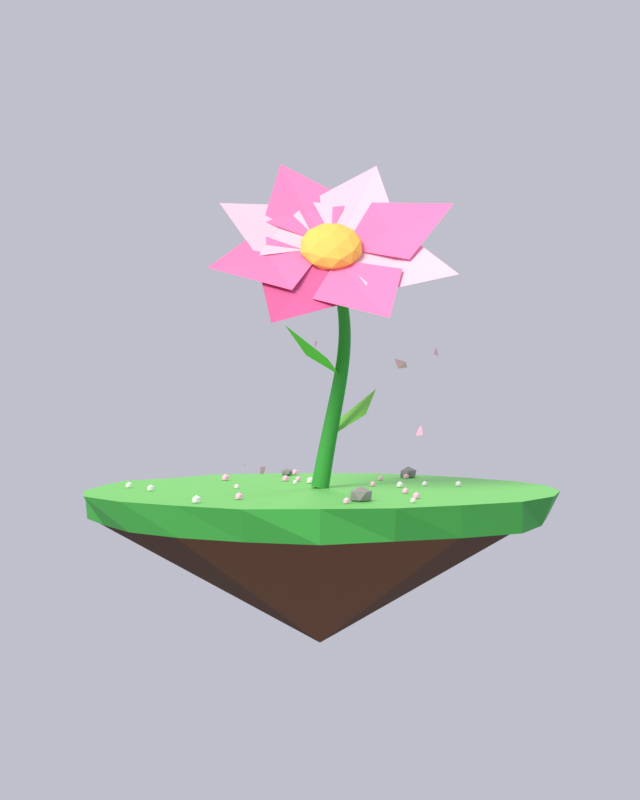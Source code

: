 # Source: flor_isla.blend  (saved by Blender 5.2.44; exported with 4.5.12 LTS)
import bpy
from mathutils import Matrix  # noqa: F401  (used for matrix-valued properties, if any)

bpy.ops.wm.read_factory_settings(use_empty=True)
scene = bpy.context.scene
scene.name = 'Scene'

# ---- materials (node trees are filled in below, after node groups)
mat_tallo = bpy.data.materials.new('tallo')
mat_petalo_mid = bpy.data.materials.new('petalo_mid')
mat_petalo_light = bpy.data.materials.new('petalo_light')
mat_petalo_deep = bpy.data.materials.new('petalo_deep')
mat_centro_flor = bpy.data.materials.new('centro_flor')
mat_hojita = bpy.data.materials.new('hojita')
mat_petalo_suelto = bpy.data.materials.new('petalo_suelto')
mat_pasto = bpy.data.materials.new('pasto')
mat_pasto_borde = bpy.data.materials.new('pasto_borde')
mat_tierra = bpy.data.materials.new('tierra')
mat_tierra_oscura = bpy.data.materials.new('tierra_oscura')
mat_flor_rosa = bpy.data.materials.new('flor_rosa')
mat_flor_blanca = bpy.data.materials.new('flor_blanca')
mat_piedra = bpy.data.materials.new('piedra')

# ---- material node trees
mat_tallo.use_nodes = True; mat_tallo.node_tree.nodes.clear()
_N = mat_tallo.node_tree.nodes; _L = mat_tallo.node_tree.links
n0 = _N.new('ShaderNodeBsdfPrincipled'); n0.name = 'Principled BSDF'; n0.location = (-200, 100)
n0.inputs[0].default_value = (0.06848, 0.3916, 0.08228, 1.0)
n0.inputs[2].default_value = 0.9
n0.inputs[10].default_value = 0.005
n1 = _N.new('ShaderNodeOutputMaterial'); n1.name = 'Material Output'; n1.location = (200, 100)
_L.new(n0.outputs[0], n1.inputs[0])
n1.is_active_output = True
mat_petalo_mid.use_nodes = True; mat_petalo_mid.node_tree.nodes.clear()
_N = mat_petalo_mid.node_tree.nodes; _L = mat_petalo_mid.node_tree.links
n0 = _N.new('ShaderNodeBsdfPrincipled'); n0.name = 'Principled BSDF'; n0.location = (-200, 100)
n0.inputs[0].default_value = (1.0, 0.2747, 0.5711, 1.0)
n0.inputs[2].default_value = 0.85
n0.inputs[10].default_value = 0.005
n1 = _N.new('ShaderNodeOutputMaterial'); n1.name = 'Material Output'; n1.location = (200, 100)
_L.new(n0.outputs[0], n1.inputs[0])
n1.is_active_output = True
mat_petalo_light.use_nodes = True; mat_petalo_light.node_tree.nodes.clear()
_N = mat_petalo_light.node_tree.nodes; _L = mat_petalo_light.node_tree.links
n0 = _N.new('ShaderNodeBsdfPrincipled'); n0.name = 'Principled BSDF'; n0.location = (-200, 100)
n0.inputs[0].default_value = (1.0, 0.6514, 0.807, 1.0)
n0.inputs[2].default_value = 0.85
n0.inputs[10].default_value = 0.005
n1 = _N.new('ShaderNodeOutputMaterial'); n1.name = 'Material Output'; n1.location = (200, 100)
_L.new(n0.outputs[0], n1.inputs[0])
n1.is_active_output = True
mat_petalo_deep.use_nodes = True; mat_petalo_deep.node_tree.nodes.clear()
_N = mat_petalo_deep.node_tree.nodes; _L = mat_petalo_deep.node_tree.links
n0 = _N.new('ShaderNodeBsdfPrincipled'); n0.name = 'Principled BSDF'; n0.location = (-200, 100)
n0.inputs[0].default_value = (0.7712, 0.1623, 0.4058, 1.0)
n0.inputs[2].default_value = 0.85
n0.inputs[10].default_value = 0.005
n1 = _N.new('ShaderNodeOutputMaterial'); n1.name = 'Material Output'; n1.location = (200, 100)
_L.new(n0.outputs[0], n1.inputs[0])
n1.is_active_output = True
mat_centro_flor.use_nodes = True; mat_centro_flor.node_tree.nodes.clear()
_N = mat_centro_flor.node_tree.nodes; _L = mat_centro_flor.node_tree.links
n0 = _N.new('ShaderNodeBsdfPrincipled'); n0.name = 'Principled BSDF'; n0.location = (-200, 100)
n0.inputs[0].default_value = (1.0, 0.6795, 0.1559, 1.0)
n0.inputs[2].default_value = 0.85
n0.inputs[10].default_value = 0.005
n1 = _N.new('ShaderNodeOutputMaterial'); n1.name = 'Material Output'; n1.location = (200, 100)
_L.new(n0.outputs[0], n1.inputs[0])
n1.is_active_output = True
mat_hojita.use_nodes = True; mat_hojita.node_tree.nodes.clear()
_N = mat_hojita.node_tree.nodes; _L = mat_hojita.node_tree.links
n0 = _N.new('ShaderNodeBsdfPrincipled'); n0.name = 'Principled BSDF'; n0.location = (-200, 100)
n0.inputs[0].default_value = (0.2086, 0.6939, 0.09531, 1.0)
n0.inputs[2].default_value = 0.85
n0.inputs[10].default_value = 0.005
n1 = _N.new('ShaderNodeOutputMaterial'); n1.name = 'Material Output'; n1.location = (200, 100)
_L.new(n0.outputs[0], n1.inputs[0])
n1.is_active_output = True
mat_petalo_suelto.use_nodes = True; mat_petalo_suelto.node_tree.nodes.clear()
_N = mat_petalo_suelto.node_tree.nodes; _L = mat_petalo_suelto.node_tree.links
n0 = _N.new('ShaderNodeBsdfPrincipled'); n0.name = 'Principled BSDF'; n0.location = (-200, 100)
n0.inputs[0].default_value = (1.0, 0.4819, 0.7008, 1.0)
n0.inputs[2].default_value = 0.7
n0.inputs[10].default_value = 0.005
n1 = _N.new('ShaderNodeOutputMaterial'); n1.name = 'Material Output'; n1.location = (200, 100)
_L.new(n0.outputs[0], n1.inputs[0])
n1.is_active_output = True
mat_pasto.use_nodes = True; mat_pasto.node_tree.nodes.clear()
_N = mat_pasto.node_tree.nodes; _L = mat_pasto.node_tree.links
n0 = _N.new('ShaderNodeBsdfPrincipled'); n0.name = 'Principled BSDF'; n0.location = (-200, 100)
n0.inputs[0].default_value = (0.15, 0.552, 0.1274, 1.0)
n0.inputs[2].default_value = 0.95
n0.inputs[10].default_value = 0.005
n1 = _N.new('ShaderNodeOutputMaterial'); n1.name = 'Material Output'; n1.location = (200, 100)
_L.new(n0.outputs[0], n1.inputs[0])
n1.is_active_output = True
mat_pasto_borde.use_nodes = True; mat_pasto_borde.node_tree.nodes.clear()
_N = mat_pasto_borde.node_tree.nodes; _L = mat_pasto_borde.node_tree.links
n0 = _N.new('ShaderNodeBsdfPrincipled'); n0.name = 'Principled BSDF'; n0.location = (-200, 100)
n0.inputs[0].default_value = (0.06848, 0.3916, 0.08228, 1.0)
n0.inputs[2].default_value = 0.95
n0.inputs[10].default_value = 0.005
n1 = _N.new('ShaderNodeOutputMaterial'); n1.name = 'Material Output'; n1.location = (200, 100)
_L.new(n0.outputs[0], n1.inputs[0])
n1.is_active_output = True
mat_tierra.use_nodes = True; mat_tierra.node_tree.nodes.clear()
_N = mat_tierra.node_tree.nodes; _L = mat_tierra.node_tree.links
n0 = _N.new('ShaderNodeBsdfPrincipled'); n0.name = 'Principled BSDF'; n0.location = (-200, 100)
n0.inputs[0].default_value = (0.1559, 0.06848, 0.0319, 1.0)
n0.inputs[2].default_value = 1.0
n0.inputs[10].default_value = 0.005
n1 = _N.new('ShaderNodeOutputMaterial'); n1.name = 'Material Output'; n1.location = (200, 100)
_L.new(n0.outputs[0], n1.inputs[0])
n1.is_active_output = True
mat_tierra_oscura.use_nodes = True; mat_tierra_oscura.node_tree.nodes.clear()
_N = mat_tierra_oscura.node_tree.nodes; _L = mat_tierra_oscura.node_tree.links
n0 = _N.new('ShaderNodeBsdfPrincipled'); n0.name = 'Principled BSDF'; n0.location = (-200, 100)
n0.inputs[0].default_value = (0.08438, 0.03689, 0.01764, 1.0)
n0.inputs[2].default_value = 1.0
n0.inputs[10].default_value = 0.005
n1 = _N.new('ShaderNodeOutputMaterial'); n1.name = 'Material Output'; n1.location = (200, 100)
_L.new(n0.outputs[0], n1.inputs[0])
n1.is_active_output = True
mat_flor_rosa.use_nodes = True; mat_flor_rosa.node_tree.nodes.clear()
_N = mat_flor_rosa.node_tree.nodes; _L = mat_flor_rosa.node_tree.links
n0 = _N.new('ShaderNodeBsdfPrincipled'); n0.name = 'Principled BSDF'; n0.location = (-200, 100)
n0.inputs[0].default_value = (1.0, 0.5841, 0.7758, 1.0)
n0.inputs[2].default_value = 0.8
n0.inputs[10].default_value = 0.005
n1 = _N.new('ShaderNodeOutputMaterial'); n1.name = 'Material Output'; n1.location = (200, 100)
_L.new(n0.outputs[0], n1.inputs[0])
n1.is_active_output = True
mat_flor_blanca.use_nodes = True; mat_flor_blanca.node_tree.nodes.clear()
_N = mat_flor_blanca.node_tree.nodes; _L = mat_flor_blanca.node_tree.links
n0 = _N.new('ShaderNodeBsdfPrincipled'); n0.name = 'Principled BSDF'; n0.location = (-200, 100)
n0.inputs[0].default_value = (0.9, 0.9, 0.92, 1.0)
n0.inputs[2].default_value = 0.8
n0.inputs[10].default_value = 0.005
n1 = _N.new('ShaderNodeOutputMaterial'); n1.name = 'Material Output'; n1.location = (200, 100)
_L.new(n0.outputs[0], n1.inputs[0])
n1.is_active_output = True
mat_piedra.use_nodes = True; mat_piedra.node_tree.nodes.clear()
_N = mat_piedra.node_tree.nodes; _L = mat_piedra.node_tree.links
n0 = _N.new('ShaderNodeBsdfPrincipled'); n0.name = 'Principled BSDF'; n0.location = (-200, 100)
n0.inputs[0].default_value = (0.3231, 0.3231, 0.3231, 1.0)
n0.inputs[2].default_value = 0.9
n0.inputs[10].default_value = 0.005
n1 = _N.new('ShaderNodeOutputMaterial'); n1.name = 'Material Output'; n1.location = (200, 100)
_L.new(n0.outputs[0], n1.inputs[0])
n1.is_active_output = True

# ---- world
world_mundo = bpy.data.worlds.new('mundo'); scene.world = world_mundo
world_mundo.use_nodes = True; world_mundo.node_tree.nodes.clear()
_N = world_mundo.node_tree.nodes; _L = world_mundo.node_tree.links
n0 = _N.new('ShaderNodeBackground'); n0.name = 'Background'; n0.location = (-200, 100)
n0.inputs[0].default_value = (0.87, 0.88, 1.0, 1.0)
n0.inputs[1].default_value = 0.6
n1 = _N.new('ShaderNodeOutputWorld'); n1.name = 'World Output'; n1.location = (200, 100)
_L.new(n0.outputs[0], n1.inputs[0])
n1.is_active_output = True

# ---- cameras
cam_cam = bpy.data.cameras.new('cam')

# ---- lights
light_sol_calido = bpy.data.lights.new('sol_calido', 'SUN')
light_sol_calido.color = (1.0, 0.9, 0.78)
light_sol_calido.angle = 0.4887
light_sol_calido.energy = 3.0
light_relleno_frio = bpy.data.lights.new('relleno_frio', 'SUN')
light_relleno_frio.color = (0.72, 0.82, 1.0)
light_relleno_frio.angle = 0.4887
light_relleno_frio.energy = 0.9
light_rim = bpy.data.lights.new('rim', 'SUN')
light_rim.color = (1.0, 0.62, 0.82)
light_rim.angle = 0.3142
light_rim.energy = 1.6

# ---- meshes
me_petalo_kite_001 = bpy.data.meshes.new('petalo_kite.001')
me_petalo_kite_001.from_pydata([(0.14, 0.0, 0.02), (0.6608, 0.5, 0.07), (1.38, 0.0, 0.16), (0.6608, -0.5, 0.07), (0.6608, 0.0, 0.03)], [], [(0, 1, 4), (1, 2, 4), (2, 3, 4), (3, 0, 4)])
me_petalo_kite_001.materials.append(mat_petalo_mid)
me_petalo_kite_001.update()
me_petalo_kite_002 = bpy.data.meshes.new('petalo_kite.002')
me_petalo_kite_002.from_pydata([(0.14, 0.0, 0.02), (0.6608, 0.5, 0.07), (1.38, 0.0, 0.16), (0.6608, -0.5, 0.07), (0.6608, 0.0, 0.03)], [], [(0, 1, 4), (1, 2, 4), (2, 3, 4), (3, 0, 4)])
me_petalo_kite_002.materials.append(mat_petalo_light)
me_petalo_kite_002.update()
me_petalo_kite_003 = bpy.data.meshes.new('petalo_kite.003')
me_petalo_kite_003.from_pydata([(0.14, 0.0, 0.02), (0.6608, 0.5, 0.07), (1.38, 0.0, 0.16), (0.6608, -0.5, 0.07), (0.6608, 0.0, 0.03)], [], [(0, 1, 4), (1, 2, 4), (2, 3, 4), (3, 0, 4)])
me_petalo_kite_003.materials.append(mat_petalo_deep)
me_petalo_kite_003.update()
me_icosphere = bpy.data.meshes.new('Icosphere')
me_icosphere.from_pydata([(0.0, 0.0, -0.34), (0.246, -0.1787, -0.1521), (-0.09397, -0.2892, -0.1521), (-0.3041, 0.0, -0.1521), (-0.09397, 0.2892, -0.1521), (0.246, 0.1787, -0.1521), (0.09397, -0.2892, 0.1521), (-0.246, -0.1787, 0.1521), (-0.246, 0.1787, 0.1521), (0.09397, 0.2892, 0.1521), (0.3041, 0.0, 0.1521), (0.0, 0.0, 0.34), (-0.05523, -0.17, -0.2892), (0.1446, -0.1051, -0.2892), (0.08938, -0.2751, -0.1788), (0.2892, 0.0, -0.1788), (0.1446, 0.1051, -0.2892), (-0.1787, 0.0, -0.2892), (-0.234, -0.17, -0.1788), (-0.05523, 0.17, -0.2892), (-0.234, 0.17, -0.1788), (0.08938, 0.2751, -0.1788), (0.3234, -0.1051, 0.0), (0.3234, 0.1051, 0.0), (0.0, -0.34, 0.0), (0.1998, -0.2751, 0.0), (-0.3234, -0.1051, 0.0), (-0.1998, -0.2751, 0.0), (-0.1998, 0.2751, 0.0), (-0.3234, 0.1051, 0.0), (0.1998, 0.2751, 0.0), (0.0, 0.34, 0.0), (0.234, -0.17, 0.1788), (-0.08938, -0.2751, 0.1788), (-0.2892, 0.0, 0.1788), (-0.08938, 0.2751, 0.1788), (0.234, 0.17, 0.1788), (0.05523, -0.17, 0.2892), (0.1787, 0.0, 0.2892), (-0.1446, -0.1051, 0.2892), (-0.1446, 0.1051, 0.2892), (0.05523, 0.17, 0.2892)], [], [(0, 13, 12), (1, 13, 15), (0, 12, 17), (0, 17, 19), (0, 19, 16), (1, 15, 22), (2, 14, 24), (3, 18, 26), (4, 20, 28), (5, 21, 30), (1, 22, 25), (2, 24, 27), (3, 26, 29), (4, 28, 31), (5, 30, 23), (6, 32, 37), (7, 33, 39), (8, 34, 40), (9, 35, 41), (10, 36, 38), (38, 41, 11), (38, 36, 41), (36, 9, 41), (41, 40, 11), (41, 35, 40), (35, 8, 40), (40, 39, 11), (40, 34, 39), (34, 7, 39), (39, 37, 11), (39, 33, 37), (33, 6, 37), (37, 38, 11), (37, 32, 38), (32, 10, 38), (23, 36, 10), (23, 30, 36), (30, 9, 36), (31, 35, 9), (31, 28, 35), (28, 8, 35), (29, 34, 8), (29, 26, 34), (26, 7, 34), (27, 33, 7), (27, 24, 33), (24, 6, 33), (25, 32, 6), (25, 22, 32), (22, 10, 32), (30, 31, 9), (30, 21, 31), (21, 4, 31), (28, 29, 8), (28, 20, 29), (20, 3, 29), (26, 27, 7), (26, 18, 27), (18, 2, 27), (24, 25, 6), (24, 14, 25), (14, 1, 25), (22, 23, 10), (22, 15, 23), (15, 5, 23), (16, 21, 5), (16, 19, 21), (19, 4, 21), (19, 20, 4), (19, 17, 20), (17, 3, 20), (17, 18, 3), (17, 12, 18), (12, 2, 18), (15, 16, 5), (15, 13, 16), (13, 0, 16), (12, 14, 2), (12, 13, 14), (13, 1, 14)])
_uv = me_icosphere.uv_layers.new(name='UVMap')
_uv.uv.foreach_set('vector', [0.1818, 0.0, 0.2273, 0.07873, 0.1364, 0.07873, 0.2727, 0.1575, 0.3182, 0.07873, 0.3636, 0.1575, 0.9091, 0.0, 0.9545, 0.07873, 0.8636, 0.07873, 0.7273, 0.0, 0.7727, 0.07873, 0.6818, 0.07873, 0.5455, 0.0, 0.5909, 0.07873, 0.5, 0.07873, 0.2727, 0.1575, 0.3636, 0.1575, 0.3182, 0.2362, 0.09091, 0.1575, 0.1818, 0.1575, 0.1364, 0.2362, 0.8182, 0.1575, 0.9091, 0.1575, 0.8636, 0.2362, 0.6364, 0.1575, 0.7273, 0.1575, 0.6818, 0.2362, 0.4545, 0.1575, 0.5455, 0.1575, 0.5, 0.2362, 0.2727, 0.1575, 0.3182, 0.2362, 0.2273, 0.2362, 0.09091, 0.1575, 0.1364, 0.2362, 0.04546, 0.2362, 0.8182, 0.1575, 0.8636, 0.2362, 0.7727, 0.2362, 0.6364, 0.1575, 0.6818, 0.2362, 0.5909, 0.2362, 0.4545, 0.1575, 0.5, 0.2362, 0.4091, 0.2362, 0.1818, 0.3149, 0.2727, 0.3149, 0.2273, 0.3937, 0.0, 0.3149, 0.09091, 0.3149, 0.04546, 0.3937, 0.7273, 0.3149, 0.8182, 0.3149, 0.7727, 0.3937, 0.5455, 0.3149, 0.6364, 0.3149, 0.5909, 0.3937, 0.3636, 0.3149, 0.4545, 0.3149, 0.4091, 0.3937, 0.4091, 0.3937, 0.5, 0.3937, 0.4545, 0.4724, 0.4091, 0.3937, 0.4545, 0.3149, 0.5, 0.3937, 0.4545, 0.3149, 0.5455, 0.3149, 0.5, 0.3937, 0.5909, 0.3937, 0.6818, 0.3937, 0.6364, 0.4724, 0.5909, 0.3937, 0.6364, 0.3149, 0.6818, 0.3937, 0.6364, 0.3149, 0.7273, 0.3149, 0.6818, 0.3937, 0.7727, 0.3937, 0.8636, 0.3937, 0.8182, 0.4724, 0.7727, 0.3937, 0.8182, 0.3149, 0.8636, 0.3937, 0.8182, 0.3149, 0.9091, 0.3149, 0.8636, 0.3937, 0.04546, 0.3937, 0.1364, 0.3937, 0.09091, 0.4724, 0.04546, 0.3937, 0.09091, 0.3149, 0.1364, 0.3937, 0.09091, 0.3149, 0.1818, 0.3149, 0.1364, 0.3937, 0.2273, 0.3937, 0.3182, 0.3937, 0.2727, 0.4724, 0.2273, 0.3937, 0.2727, 0.3149, 0.3182, 0.3937, 0.2727, 0.3149, 0.3636, 0.3149, 0.3182, 0.3937, 0.4091, 0.2362, 0.4545, 0.3149, 0.3636, 0.3149, 0.4091, 0.2362, 0.5, 0.2362, 0.4545, 0.3149, 0.5, 0.2362, 0.5455, 0.3149, 0.4545, 0.3149, 0.5909, 0.2362, 0.6364, 0.3149, 0.5455, 0.3149, 0.5909, 0.2362, 0.6818, 0.2362, 0.6364, 0.3149, 0.6818, 0.2362, 0.7273, 0.3149, 0.6364, 0.3149, 0.7727, 0.2362, 0.8182, 0.3149, 0.7273, 0.3149, 0.7727, 0.2362, 0.8636, 0.2362, 0.8182, 0.3149, 0.8636, 0.2362, 0.9091, 0.3149, 0.8182, 0.3149, 0.04546, 0.2362, 0.09091, 0.3149, 0.0, 0.3149, 0.04546, 0.2362, 0.1364, 0.2362, 0.09091, 0.3149, 0.1364, 0.2362, 0.1818, 0.3149, 0.09091, 0.3149, 0.2273, 0.2362, 0.2727, 0.3149, 0.1818, 0.3149, 0.2273, 0.2362, 0.3182, 0.2362, 0.2727, 0.3149, 0.3182, 0.2362, 0.3636, 0.3149, 0.2727, 0.3149, 0.5, 0.2362, 0.5909, 0.2362, 0.5455, 0.3149, 0.5, 0.2362, 0.5455, 0.1575, 0.5909, 0.2362, 0.5455, 0.1575, 0.6364, 0.1575, 0.5909, 0.2362, 0.6818, 0.2362, 0.7727, 0.2362, 0.7273, 0.3149, 0.6818, 0.2362, 0.7273, 0.1575, 0.7727, 0.2362, 0.7273, 0.1575, 0.8182, 0.1575, 0.7727, 0.2362, 0.8636, 0.2362, 0.9545, 0.2362, 0.9091, 0.3149, 0.8636, 0.2362, 0.9091, 0.1575, 0.9545, 0.2362, 0.9091, 0.1575, 1.0, 0.1575, 0.9545, 0.2362, 0.1364, 0.2362, 0.2273, 0.2362, 0.1818, 0.3149, 0.1364, 0.2362, 0.1818, 0.1575, 0.2273, 0.2362, 0.1818, 0.1575, 0.2727, 0.1575, 0.2273, 0.2362, 0.3182, 0.2362, 0.4091, 0.2362, 0.3636, 0.3149, 0.3182, 0.2362, 0.3636, 0.1575, 0.4091, 0.2362, 0.3636, 0.1575, 0.4545, 0.1575, 0.4091, 0.2362, 0.5, 0.07873, 0.5455, 0.1575, 0.4545, 0.1575, 0.5, 0.07873, 0.5909, 0.07873, 0.5455, 0.1575, 0.5909, 0.07873, 0.6364, 0.1575, 0.5455, 0.1575, 0.6818, 0.07873, 0.7273, 0.1575, 0.6364, 0.1575, 0.6818, 0.07873, 0.7727, 0.07873, 0.7273, 0.1575, 0.7727, 0.07873, 0.8182, 0.1575, 0.7273, 0.1575, 0.8636, 0.07873, 0.9091, 0.1575, 0.8182, 0.1575, 0.8636, 0.07873, 0.9545, 0.07873, 0.9091, 0.1575, 0.9545, 0.07873, 1.0, 0.1575, 0.9091, 0.1575, 0.3636, 0.1575, 0.4091, 0.07873, 0.4545, 0.1575, 0.3636, 0.1575, 0.3182, 0.07873, 0.4091, 0.07873, 0.3182, 0.07873, 0.3636, 0.0, 0.4091, 0.07873, 0.1364, 0.07873, 0.1818, 0.1575, 0.09091, 0.1575, 0.1364, 0.07873, 0.2273, 0.07873, 0.1818, 0.1575, 0.2273, 0.07873, 0.2727, 0.1575, 0.1818, 0.1575])
me_icosphere.materials.append(mat_centro_flor)
me_icosphere.update()
me_hoja_tallo = bpy.data.meshes.new('hoja_tallo')
me_hoja_tallo.from_pydata([(0.05, 0.0, 0.0), (0.3825, 0.3, 0.1), (0.85, 0.0, 0.3), (0.3825, -0.3, 0.1)], [], [(0, 1, 2, 3)])
me_hoja_tallo.materials.append(mat_hojita)
me_hoja_tallo.update()
me_petalo_suelto = bpy.data.meshes.new('petalo_suelto')
me_petalo_suelto.from_pydata([(-0.05, 0.0, 0.0), (0.0, 0.072, 0.015), (0.05, 0.0, 0.0), (0.0, -0.048, 0.015)], [], [(0, 1, 2, 3)])
me_petalo_suelto.materials.append(mat_petalo_suelto)
me_petalo_suelto.update()
me_cylinder = bpy.data.meshes.new('Cylinder')
me_cylinder.from_pydata([(0.0, 2.416, -0.15), (0.0, 2.464, 0.15), (0.715, 2.435, -0.15), (0.7113, 2.422, 0.15), (1.329, 2.068, -0.15), (1.334, 2.076, 0.15), (1.962, 1.7, -0.15), (1.832, 1.588, 0.15), (2.191, 1.001, -0.15), (2.298, 1.049, 0.15), (2.4, 0.3451, -0.15), (2.552, 0.367, 0.15), (2.412, -0.3468, -0.15), (2.559, -0.3679, 0.15), (2.229, -1.018, -0.15), (2.343, -1.07, 0.15), (1.921, -1.665, -0.15), (1.918, -1.662, 0.15), (1.302, -2.027, -0.15), (1.296, -2.016, 0.15), (0.6659, -2.268, -0.15), (0.6764, -2.304, 0.15), (0.0, -2.521, -0.15), (0.0, -2.372, 0.15), (-0.6803, -2.317, -0.15), (-0.7034, -2.395, 0.15), (-1.295, -2.014, -0.15), (-1.318, -2.051, 0.15), (-1.823, -1.58, -0.15), (-1.907, -1.653, 0.15), (-2.17, -0.9909, -0.15), (-2.368, -1.081, 0.15), (-2.479, -0.3564, -0.15), (-2.507, -0.3605, 0.15), (-2.468, 0.3548, -0.15), (-2.454, 0.3529, 0.15), (-2.362, 1.079, -0.15), (-2.345, 1.071, 0.15), (-1.935, 1.676, -0.15), (-1.786, 1.548, 0.15), (-1.353, 2.105, -0.15), (-1.4, 2.178, 0.15), (-0.7084, 2.412, -0.15), (-0.6996, 2.383, 0.15)], [], [(0, 1, 3, 2), (2, 3, 5, 4), (4, 5, 7, 6), (6, 7, 9, 8), (8, 9, 11, 10), (10, 11, 13, 12), (12, 13, 15, 14), (14, 15, 17, 16), (16, 17, 19, 18), (18, 19, 21, 20), (20, 21, 23, 22), (22, 23, 25, 24), (24, 25, 27, 26), (26, 27, 29, 28), (28, 29, 31, 30), (30, 31, 33, 32), (32, 33, 35, 34), (34, 35, 37, 36), (36, 37, 39, 38), (38, 39, 41, 40), (3, 1, 43, 41, 39, 37, 35, 33, 31, 29, 27, 25, 23, 21, 19, 17, 15, 13, 11, 9, 7, 5), (40, 41, 43, 42), (42, 43, 1, 0), (0, 2, 4, 6, 8, 10, 12, 14, 16, 18, 20, 22, 24, 26, 28, 30, 32, 34, 36, 38, 40, 42)])
me_cylinder.polygons.foreach_set('material_index', [1, 1, 1, 1, 1, 1, 1, 1, 1, 1, 1, 1, 1, 1, 1, 1, 1, 1, 1, 1, 0, 1, 1, 1])
_uv = me_cylinder.uv_layers.new(name='UVMap')
_uv.uv.foreach_set('vector', [1.0, 0.5, 1.0, 1.0, 0.9545, 1.0, 0.9545, 0.5, 0.9545, 0.5, 0.9545, 1.0, 0.9091, 1.0, 0.9091, 0.5, 0.9091, 0.5, 0.9091, 1.0, 0.8636, 1.0, 0.8636, 0.5, 0.8636, 0.5, 0.8636, 1.0, 0.8182, 1.0, 0.8182, 0.5, 0.8182, 0.5, 0.8182, 1.0, 0.7727, 1.0, 0.7727, 0.5, 0.7727, 0.5, 0.7727, 1.0, 0.7273, 1.0, 0.7273, 0.5, 0.7273, 0.5, 0.7273, 1.0, 0.6818, 1.0, 0.6818, 0.5, 0.6818, 0.5, 0.6818, 1.0, 0.6364, 1.0, 0.6364, 0.5, 0.6364, 0.5, 0.6364, 1.0, 0.5909, 1.0, 0.5909, 0.5, 0.5909, 0.5, 0.5909, 1.0, 0.5455, 1.0, 0.5455, 0.5, 0.5455, 0.5, 0.5455, 1.0, 0.5, 1.0, 0.5, 0.5, 0.5, 0.5, 0.5, 1.0, 0.4545, 1.0, 0.4545, 0.5, 0.4545, 0.5, 0.4545, 1.0, 0.4091, 1.0, 0.4091, 0.5, 0.4091, 0.5, 0.4091, 1.0, 0.3636, 1.0, 0.3636, 0.5, 0.3636, 0.5, 0.3636, 1.0, 0.3182, 1.0, 0.3182, 0.5, 0.3182, 0.5, 0.3182, 1.0, 0.2727, 1.0, 0.2727, 0.5, 0.2727, 0.5, 0.2727, 1.0, 0.2273, 1.0, 0.2273, 0.5, 0.2273, 0.5, 0.2273, 1.0, 0.1818, 1.0, 0.1818, 0.5, 0.1818, 0.5, 0.1818, 1.0, 0.1364, 1.0, 0.1364, 0.5, 0.1364, 0.5, 0.1364, 1.0, 0.09091, 1.0, 0.09091, 0.5, 0.3176, 0.4803, 0.25, 0.49, 0.1824, 0.4803, 0.1202, 0.4519, 0.06862, 0.4072, 0.03169, 0.3497, 0.01244, 0.2842, 0.01244, 0.2158, 0.03169, 0.1503, 0.06862, 0.09283, 0.1202, 0.0481, 0.1824, 0.01972, 0.25, 0.01, 0.3176, 0.01972, 0.3798, 0.0481, 0.4314, 0.09283, 0.4683, 0.1503, 0.4876, 0.2158, 0.4876, 0.2842, 0.4683, 0.3497, 0.4314, 0.4072, 0.3798, 0.4519, 0.09091, 0.5, 0.09091, 1.0, 0.04545, 1.0, 0.04545, 0.5, 0.04545, 0.5, 0.04545, 1.0, -2.682e-07, 1.0, -2.682e-07, 0.5, 0.75, 0.49, 0.8176, 0.4803, 0.8798, 0.4519, 0.9314, 0.4072, 0.9683, 0.3497, 0.9876, 0.2842, 0.9876, 0.2158, 0.9683, 0.1503, 0.9314, 0.09283, 0.8798, 0.0481, 0.8176, 0.01972, 0.75, 0.01, 0.6824, 0.01972, 0.6202, 0.0481, 0.5686, 0.09283, 0.5317, 0.1503, 0.5124, 0.2158, 0.5124, 0.2842, 0.5317, 0.3497, 0.5686, 0.4072, 0.6202, 0.4519, 0.6824, 0.4803])
me_cylinder.materials.append(mat_pasto)
me_cylinder.materials.append(mat_pasto_borde)
me_cylinder.update()
me_cone = bpy.data.meshes.new('Cone')
me_cone.from_pydata([(0.0, 0.0, -0.809), (0.0, 2.303, 0.589), (1.441, 1.989, 0.589), (2.16, 0.6995, 0.589), (2.185, -0.6971, 0.589), (1.308, -1.933, 0.589), (0.0, -2.308, 0.589), (-1.354, -1.884, 0.589), (-2.31, -0.6856, 0.589), (-2.209, 0.7153, 0.589), (-1.368, 1.977, 0.589)], [], [(0, 1, 2), (0, 2, 3), (0, 3, 4), (0, 4, 5), (0, 5, 6), (0, 6, 7), (0, 7, 8), (0, 8, 9), (2, 1, 10, 9, 8, 7, 6, 5, 4, 3), (0, 9, 10), (0, 10, 1)])
me_cone.polygons.foreach_set('material_index', [1, 0, 0, 1, 0, 0, 1, 1, 1, 1, 0])
_uv = me_cone.uv_layers.new(name='UVMap')
_uv.uv.foreach_set('vector', [0.75, 0.25, 0.75, 0.49, 0.8911, 0.4442, 0.75, 0.25, 0.8911, 0.4442, 0.9783, 0.3242, 0.75, 0.25, 0.9783, 0.3242, 0.9783, 0.1758, 0.75, 0.25, 0.9783, 0.1758, 0.8911, 0.05584, 0.75, 0.25, 0.8911, 0.05584, 0.75, 0.01, 0.75, 0.25, 0.75, 0.01, 0.6089, 0.05584, 0.75, 0.25, 0.6089, 0.05584, 0.5217, 0.1758, 0.75, 0.25, 0.5217, 0.1758, 0.5217, 0.3242, 0.3911, 0.4442, 0.25, 0.49, 0.1089, 0.4442, 0.02175, 0.3242, 0.02175, 0.1758, 0.1089, 0.05584, 0.25, 0.01, 0.3911, 0.05584, 0.4783, 0.1758, 0.4783, 0.3242, 0.75, 0.25, 0.5217, 0.3242, 0.6089, 0.4442, 0.75, 0.25, 0.6089, 0.4442, 0.75, 0.49])
me_cone.materials.append(mat_tierra)
me_cone.materials.append(mat_tierra_oscura)
me_cone.update()
me_icosphere_001 = bpy.data.meshes.new('Icosphere.001')
me_icosphere_001.from_pydata([(0.0, 0.0, -0.03837), (0.02777, -0.02017, -0.01716), (-0.01061, -0.03264, -0.01716), (-0.03432, 0.0, -0.01716), (-0.01061, 0.03264, -0.01716), (0.02777, 0.02017, -0.01716), (0.01061, -0.03264, 0.01716), (-0.02777, -0.02017, 0.01716), (-0.02777, 0.02017, 0.01716), (0.01061, 0.03264, 0.01716), (0.03432, 0.0, 0.01716), (0.0, 0.0, 0.03837)], [], [(0, 1, 2), (1, 0, 5), (0, 2, 3), (0, 3, 4), (0, 4, 5), (1, 5, 10), (2, 1, 6), (3, 2, 7), (4, 3, 8), (5, 4, 9), (1, 10, 6), (2, 6, 7), (3, 7, 8), (4, 8, 9), (5, 9, 10), (6, 10, 11), (7, 6, 11), (8, 7, 11), (9, 8, 11), (10, 9, 11)])
_uv = me_icosphere_001.uv_layers.new(name='UVMap')
_uv.uv.foreach_set('vector', [0.1818, 0.0, 0.2727, 0.1575, 0.09091, 0.1575, 0.2727, 0.1575, 0.3636, 0.0, 0.4545, 0.1575, 0.9091, 0.0, 1.0, 0.1575, 0.8182, 0.1575, 0.7273, 0.0, 0.8182, 0.1575, 0.6364, 0.1575, 0.5455, 0.0, 0.6364, 0.1575, 0.4545, 0.1575, 0.2727, 0.1575, 0.4545, 0.1575, 0.3636, 0.3149, 0.09091, 0.1575, 0.2727, 0.1575, 0.1818, 0.3149, 0.8182, 0.1575, 1.0, 0.1575, 0.9091, 0.3149, 0.6364, 0.1575, 0.8182, 0.1575, 0.7273, 0.3149, 0.4545, 0.1575, 0.6364, 0.1575, 0.5455, 0.3149, 0.2727, 0.1575, 0.3636, 0.3149, 0.1818, 0.3149, 0.09091, 0.1575, 0.1818, 0.3149, 0.0, 0.3149, 0.8182, 0.1575, 0.9091, 0.3149, 0.7273, 0.3149, 0.6364, 0.1575, 0.7273, 0.3149, 0.5455, 0.3149, 0.4545, 0.1575, 0.5455, 0.3149, 0.3636, 0.3149, 0.1818, 0.3149, 0.3636, 0.3149, 0.2727, 0.4724, 0.0, 0.3149, 0.1818, 0.3149, 0.09091, 0.4724, 0.7273, 0.3149, 0.9091, 0.3149, 0.8182, 0.4724, 0.5455, 0.3149, 0.7273, 0.3149, 0.6364, 0.4724, 0.3636, 0.3149, 0.5455, 0.3149, 0.4545, 0.4724])
me_icosphere_001.materials.append(mat_flor_rosa)
me_icosphere_001.update()
me_icosphere_002 = bpy.data.meshes.new('Icosphere.002')
me_icosphere_002.from_pydata([(0.0, 0.0, -0.04997), (0.03616, -0.02627, -0.02235), (-0.01381, -0.04251, -0.02235), (-0.0447, 0.0, -0.02235), (-0.01381, 0.04251, -0.02235), (0.03616, 0.02627, -0.02235), (0.01381, -0.04251, 0.02235), (-0.03616, -0.02627, 0.02235), (-0.03616, 0.02627, 0.02235), (0.01381, 0.04251, 0.02235), (0.0447, 0.0, 0.02235), (0.0, 0.0, 0.04997)], [], [(0, 1, 2), (1, 0, 5), (0, 2, 3), (0, 3, 4), (0, 4, 5), (1, 5, 10), (2, 1, 6), (3, 2, 7), (4, 3, 8), (5, 4, 9), (1, 10, 6), (2, 6, 7), (3, 7, 8), (4, 8, 9), (5, 9, 10), (6, 10, 11), (7, 6, 11), (8, 7, 11), (9, 8, 11), (10, 9, 11)])
_uv = me_icosphere_002.uv_layers.new(name='UVMap')
_uv.uv.foreach_set('vector', [0.1818, 0.0, 0.2727, 0.1575, 0.09091, 0.1575, 0.2727, 0.1575, 0.3636, 0.0, 0.4545, 0.1575, 0.9091, 0.0, 1.0, 0.1575, 0.8182, 0.1575, 0.7273, 0.0, 0.8182, 0.1575, 0.6364, 0.1575, 0.5455, 0.0, 0.6364, 0.1575, 0.4545, 0.1575, 0.2727, 0.1575, 0.4545, 0.1575, 0.3636, 0.3149, 0.09091, 0.1575, 0.2727, 0.1575, 0.1818, 0.3149, 0.8182, 0.1575, 1.0, 0.1575, 0.9091, 0.3149, 0.6364, 0.1575, 0.8182, 0.1575, 0.7273, 0.3149, 0.4545, 0.1575, 0.6364, 0.1575, 0.5455, 0.3149, 0.2727, 0.1575, 0.3636, 0.3149, 0.1818, 0.3149, 0.09091, 0.1575, 0.1818, 0.3149, 0.0, 0.3149, 0.8182, 0.1575, 0.9091, 0.3149, 0.7273, 0.3149, 0.6364, 0.1575, 0.7273, 0.3149, 0.5455, 0.3149, 0.4545, 0.1575, 0.5455, 0.3149, 0.3636, 0.3149, 0.1818, 0.3149, 0.3636, 0.3149, 0.2727, 0.4724, 0.0, 0.3149, 0.1818, 0.3149, 0.09091, 0.4724, 0.7273, 0.3149, 0.9091, 0.3149, 0.8182, 0.4724, 0.5455, 0.3149, 0.7273, 0.3149, 0.6364, 0.4724, 0.3636, 0.3149, 0.5455, 0.3149, 0.4545, 0.4724])
me_icosphere_002.materials.append(mat_flor_rosa)
me_icosphere_002.update()
me_icosphere_003 = bpy.data.meshes.new('Icosphere.003')
me_icosphere_003.from_pydata([(0.0, 0.0, -0.04187), (0.0303, -0.02201, -0.01872), (-0.01157, -0.03562, -0.01872), (-0.03745, 0.0, -0.01872), (-0.01157, 0.03562, -0.01872), (0.0303, 0.02201, -0.01872), (0.01157, -0.03562, 0.01872), (-0.0303, -0.02201, 0.01872), (-0.0303, 0.02201, 0.01872), (0.01157, 0.03562, 0.01872), (0.03745, 0.0, 0.01872), (0.0, 0.0, 0.04187)], [], [(0, 1, 2), (1, 0, 5), (0, 2, 3), (0, 3, 4), (0, 4, 5), (1, 5, 10), (2, 1, 6), (3, 2, 7), (4, 3, 8), (5, 4, 9), (1, 10, 6), (2, 6, 7), (3, 7, 8), (4, 8, 9), (5, 9, 10), (6, 10, 11), (7, 6, 11), (8, 7, 11), (9, 8, 11), (10, 9, 11)])
_uv = me_icosphere_003.uv_layers.new(name='UVMap')
_uv.uv.foreach_set('vector', [0.1818, 0.0, 0.2727, 0.1575, 0.09091, 0.1575, 0.2727, 0.1575, 0.3636, 0.0, 0.4545, 0.1575, 0.9091, 0.0, 1.0, 0.1575, 0.8182, 0.1575, 0.7273, 0.0, 0.8182, 0.1575, 0.6364, 0.1575, 0.5455, 0.0, 0.6364, 0.1575, 0.4545, 0.1575, 0.2727, 0.1575, 0.4545, 0.1575, 0.3636, 0.3149, 0.09091, 0.1575, 0.2727, 0.1575, 0.1818, 0.3149, 0.8182, 0.1575, 1.0, 0.1575, 0.9091, 0.3149, 0.6364, 0.1575, 0.8182, 0.1575, 0.7273, 0.3149, 0.4545, 0.1575, 0.6364, 0.1575, 0.5455, 0.3149, 0.2727, 0.1575, 0.3636, 0.3149, 0.1818, 0.3149, 0.09091, 0.1575, 0.1818, 0.3149, 0.0, 0.3149, 0.8182, 0.1575, 0.9091, 0.3149, 0.7273, 0.3149, 0.6364, 0.1575, 0.7273, 0.3149, 0.5455, 0.3149, 0.4545, 0.1575, 0.5455, 0.3149, 0.3636, 0.3149, 0.1818, 0.3149, 0.3636, 0.3149, 0.2727, 0.4724, 0.0, 0.3149, 0.1818, 0.3149, 0.09091, 0.4724, 0.7273, 0.3149, 0.9091, 0.3149, 0.8182, 0.4724, 0.5455, 0.3149, 0.7273, 0.3149, 0.6364, 0.4724, 0.3636, 0.3149, 0.5455, 0.3149, 0.4545, 0.4724])
me_icosphere_003.materials.append(mat_flor_blanca)
me_icosphere_003.update()
me_icosphere_004 = bpy.data.meshes.new('Icosphere.004')
me_icosphere_004.from_pydata([(0.0, 0.0, -0.04075), (0.02949, -0.02143, -0.01823), (-0.01126, -0.03467, -0.01823), (-0.03645, 0.0, -0.01823), (-0.01126, 0.03467, -0.01823), (0.02949, 0.02143, -0.01823), (0.01126, -0.03467, 0.01823), (-0.02949, -0.02143, 0.01823), (-0.02949, 0.02143, 0.01823), (0.01126, 0.03467, 0.01823), (0.03645, 0.0, 0.01823), (0.0, 0.0, 0.04075)], [], [(0, 1, 2), (1, 0, 5), (0, 2, 3), (0, 3, 4), (0, 4, 5), (1, 5, 10), (2, 1, 6), (3, 2, 7), (4, 3, 8), (5, 4, 9), (1, 10, 6), (2, 6, 7), (3, 7, 8), (4, 8, 9), (5, 9, 10), (6, 10, 11), (7, 6, 11), (8, 7, 11), (9, 8, 11), (10, 9, 11)])
_uv = me_icosphere_004.uv_layers.new(name='UVMap')
_uv.uv.foreach_set('vector', [0.1818, 0.0, 0.2727, 0.1575, 0.09091, 0.1575, 0.2727, 0.1575, 0.3636, 0.0, 0.4545, 0.1575, 0.9091, 0.0, 1.0, 0.1575, 0.8182, 0.1575, 0.7273, 0.0, 0.8182, 0.1575, 0.6364, 0.1575, 0.5455, 0.0, 0.6364, 0.1575, 0.4545, 0.1575, 0.2727, 0.1575, 0.4545, 0.1575, 0.3636, 0.3149, 0.09091, 0.1575, 0.2727, 0.1575, 0.1818, 0.3149, 0.8182, 0.1575, 1.0, 0.1575, 0.9091, 0.3149, 0.6364, 0.1575, 0.8182, 0.1575, 0.7273, 0.3149, 0.4545, 0.1575, 0.6364, 0.1575, 0.5455, 0.3149, 0.2727, 0.1575, 0.3636, 0.3149, 0.1818, 0.3149, 0.09091, 0.1575, 0.1818, 0.3149, 0.0, 0.3149, 0.8182, 0.1575, 0.9091, 0.3149, 0.7273, 0.3149, 0.6364, 0.1575, 0.7273, 0.3149, 0.5455, 0.3149, 0.4545, 0.1575, 0.5455, 0.3149, 0.3636, 0.3149, 0.1818, 0.3149, 0.3636, 0.3149, 0.2727, 0.4724, 0.0, 0.3149, 0.1818, 0.3149, 0.09091, 0.4724, 0.7273, 0.3149, 0.9091, 0.3149, 0.8182, 0.4724, 0.5455, 0.3149, 0.7273, 0.3149, 0.6364, 0.4724, 0.3636, 0.3149, 0.5455, 0.3149, 0.4545, 0.4724])
me_icosphere_004.materials.append(mat_flor_blanca)
me_icosphere_004.update()
me_icosphere_005 = bpy.data.meshes.new('Icosphere.005')
me_icosphere_005.from_pydata([(0.0, 0.0, -0.04154), (0.03006, -0.02184, -0.01858), (-0.01148, -0.03534, -0.01858), (-0.03716, 0.0, -0.01858), (-0.01148, 0.03534, -0.01858), (0.03006, 0.02184, -0.01858), (0.01148, -0.03534, 0.01858), (-0.03006, -0.02184, 0.01858), (-0.03006, 0.02184, 0.01858), (0.01148, 0.03534, 0.01858), (0.03716, 0.0, 0.01858), (0.0, 0.0, 0.04154)], [], [(0, 1, 2), (1, 0, 5), (0, 2, 3), (0, 3, 4), (0, 4, 5), (1, 5, 10), (2, 1, 6), (3, 2, 7), (4, 3, 8), (5, 4, 9), (1, 10, 6), (2, 6, 7), (3, 7, 8), (4, 8, 9), (5, 9, 10), (6, 10, 11), (7, 6, 11), (8, 7, 11), (9, 8, 11), (10, 9, 11)])
_uv = me_icosphere_005.uv_layers.new(name='UVMap')
_uv.uv.foreach_set('vector', [0.1818, 0.0, 0.2727, 0.1575, 0.09091, 0.1575, 0.2727, 0.1575, 0.3636, 0.0, 0.4545, 0.1575, 0.9091, 0.0, 1.0, 0.1575, 0.8182, 0.1575, 0.7273, 0.0, 0.8182, 0.1575, 0.6364, 0.1575, 0.5455, 0.0, 0.6364, 0.1575, 0.4545, 0.1575, 0.2727, 0.1575, 0.4545, 0.1575, 0.3636, 0.3149, 0.09091, 0.1575, 0.2727, 0.1575, 0.1818, 0.3149, 0.8182, 0.1575, 1.0, 0.1575, 0.9091, 0.3149, 0.6364, 0.1575, 0.8182, 0.1575, 0.7273, 0.3149, 0.4545, 0.1575, 0.6364, 0.1575, 0.5455, 0.3149, 0.2727, 0.1575, 0.3636, 0.3149, 0.1818, 0.3149, 0.09091, 0.1575, 0.1818, 0.3149, 0.0, 0.3149, 0.8182, 0.1575, 0.9091, 0.3149, 0.7273, 0.3149, 0.6364, 0.1575, 0.7273, 0.3149, 0.5455, 0.3149, 0.4545, 0.1575, 0.5455, 0.3149, 0.3636, 0.3149, 0.1818, 0.3149, 0.3636, 0.3149, 0.2727, 0.4724, 0.0, 0.3149, 0.1818, 0.3149, 0.09091, 0.4724, 0.7273, 0.3149, 0.9091, 0.3149, 0.8182, 0.4724, 0.5455, 0.3149, 0.7273, 0.3149, 0.6364, 0.4724, 0.3636, 0.3149, 0.5455, 0.3149, 0.4545, 0.4724])
me_icosphere_005.materials.append(mat_flor_blanca)
me_icosphere_005.update()
me_icosphere_006 = bpy.data.meshes.new('Icosphere.006')
me_icosphere_006.from_pydata([(0.0, 0.0, -0.03625), (0.02623, -0.01906, -0.01621), (-0.01002, -0.03084, -0.01621), (-0.03242, 0.0, -0.01621), (-0.01002, 0.03084, -0.01621), (0.02623, 0.01906, -0.01621), (0.01002, -0.03084, 0.01621), (-0.02623, -0.01906, 0.01621), (-0.02623, 0.01906, 0.01621), (0.01002, 0.03084, 0.01621), (0.03242, 0.0, 0.01621), (0.0, 0.0, 0.03625)], [], [(0, 1, 2), (1, 0, 5), (0, 2, 3), (0, 3, 4), (0, 4, 5), (1, 5, 10), (2, 1, 6), (3, 2, 7), (4, 3, 8), (5, 4, 9), (1, 10, 6), (2, 6, 7), (3, 7, 8), (4, 8, 9), (5, 9, 10), (6, 10, 11), (7, 6, 11), (8, 7, 11), (9, 8, 11), (10, 9, 11)])
_uv = me_icosphere_006.uv_layers.new(name='UVMap')
_uv.uv.foreach_set('vector', [0.1818, 0.0, 0.2727, 0.1575, 0.09091, 0.1575, 0.2727, 0.1575, 0.3636, 0.0, 0.4545, 0.1575, 0.9091, 0.0, 1.0, 0.1575, 0.8182, 0.1575, 0.7273, 0.0, 0.8182, 0.1575, 0.6364, 0.1575, 0.5455, 0.0, 0.6364, 0.1575, 0.4545, 0.1575, 0.2727, 0.1575, 0.4545, 0.1575, 0.3636, 0.3149, 0.09091, 0.1575, 0.2727, 0.1575, 0.1818, 0.3149, 0.8182, 0.1575, 1.0, 0.1575, 0.9091, 0.3149, 0.6364, 0.1575, 0.8182, 0.1575, 0.7273, 0.3149, 0.4545, 0.1575, 0.6364, 0.1575, 0.5455, 0.3149, 0.2727, 0.1575, 0.3636, 0.3149, 0.1818, 0.3149, 0.09091, 0.1575, 0.1818, 0.3149, 0.0, 0.3149, 0.8182, 0.1575, 0.9091, 0.3149, 0.7273, 0.3149, 0.6364, 0.1575, 0.7273, 0.3149, 0.5455, 0.3149, 0.4545, 0.1575, 0.5455, 0.3149, 0.3636, 0.3149, 0.1818, 0.3149, 0.3636, 0.3149, 0.2727, 0.4724, 0.0, 0.3149, 0.1818, 0.3149, 0.09091, 0.4724, 0.7273, 0.3149, 0.9091, 0.3149, 0.8182, 0.4724, 0.5455, 0.3149, 0.7273, 0.3149, 0.6364, 0.4724, 0.3636, 0.3149, 0.5455, 0.3149, 0.4545, 0.4724])
me_icosphere_006.materials.append(mat_flor_blanca)
me_icosphere_006.update()
me_icosphere_007 = bpy.data.meshes.new('Icosphere.007')
me_icosphere_007.from_pydata([(0.0, 0.0, -0.04025), (0.02913, -0.02116, -0.018), (-0.01113, -0.03424, -0.018), (-0.036, 0.0, -0.018), (-0.01113, 0.03424, -0.018), (0.02913, 0.02116, -0.018), (0.01113, -0.03424, 0.018), (-0.02913, -0.02116, 0.018), (-0.02913, 0.02116, 0.018), (0.01113, 0.03424, 0.018), (0.036, 0.0, 0.018), (0.0, 0.0, 0.04025)], [], [(0, 1, 2), (1, 0, 5), (0, 2, 3), (0, 3, 4), (0, 4, 5), (1, 5, 10), (2, 1, 6), (3, 2, 7), (4, 3, 8), (5, 4, 9), (1, 10, 6), (2, 6, 7), (3, 7, 8), (4, 8, 9), (5, 9, 10), (6, 10, 11), (7, 6, 11), (8, 7, 11), (9, 8, 11), (10, 9, 11)])
_uv = me_icosphere_007.uv_layers.new(name='UVMap')
_uv.uv.foreach_set('vector', [0.1818, 0.0, 0.2727, 0.1575, 0.09091, 0.1575, 0.2727, 0.1575, 0.3636, 0.0, 0.4545, 0.1575, 0.9091, 0.0, 1.0, 0.1575, 0.8182, 0.1575, 0.7273, 0.0, 0.8182, 0.1575, 0.6364, 0.1575, 0.5455, 0.0, 0.6364, 0.1575, 0.4545, 0.1575, 0.2727, 0.1575, 0.4545, 0.1575, 0.3636, 0.3149, 0.09091, 0.1575, 0.2727, 0.1575, 0.1818, 0.3149, 0.8182, 0.1575, 1.0, 0.1575, 0.9091, 0.3149, 0.6364, 0.1575, 0.8182, 0.1575, 0.7273, 0.3149, 0.4545, 0.1575, 0.6364, 0.1575, 0.5455, 0.3149, 0.2727, 0.1575, 0.3636, 0.3149, 0.1818, 0.3149, 0.09091, 0.1575, 0.1818, 0.3149, 0.0, 0.3149, 0.8182, 0.1575, 0.9091, 0.3149, 0.7273, 0.3149, 0.6364, 0.1575, 0.7273, 0.3149, 0.5455, 0.3149, 0.4545, 0.1575, 0.5455, 0.3149, 0.3636, 0.3149, 0.1818, 0.3149, 0.3636, 0.3149, 0.2727, 0.4724, 0.0, 0.3149, 0.1818, 0.3149, 0.09091, 0.4724, 0.7273, 0.3149, 0.9091, 0.3149, 0.8182, 0.4724, 0.5455, 0.3149, 0.7273, 0.3149, 0.6364, 0.4724, 0.3636, 0.3149, 0.5455, 0.3149, 0.4545, 0.4724])
me_icosphere_007.materials.append(mat_flor_rosa)
me_icosphere_007.update()
me_icosphere_008 = bpy.data.meshes.new('Icosphere.008')
me_icosphere_008.from_pydata([(0.0, 0.0, -0.02897), (0.02097, -0.01523, -0.01296), (-0.008008, -0.02465, -0.01296), (-0.02592, 0.0, -0.01296), (-0.008008, 0.02465, -0.01296), (0.02097, 0.01523, -0.01296), (0.008008, -0.02465, 0.01296), (-0.02097, -0.01523, 0.01296), (-0.02097, 0.01523, 0.01296), (0.008008, 0.02465, 0.01296), (0.02592, 0.0, 0.01296), (0.0, 0.0, 0.02897)], [], [(0, 1, 2), (1, 0, 5), (0, 2, 3), (0, 3, 4), (0, 4, 5), (1, 5, 10), (2, 1, 6), (3, 2, 7), (4, 3, 8), (5, 4, 9), (1, 10, 6), (2, 6, 7), (3, 7, 8), (4, 8, 9), (5, 9, 10), (6, 10, 11), (7, 6, 11), (8, 7, 11), (9, 8, 11), (10, 9, 11)])
_uv = me_icosphere_008.uv_layers.new(name='UVMap')
_uv.uv.foreach_set('vector', [0.1818, 0.0, 0.2727, 0.1575, 0.09091, 0.1575, 0.2727, 0.1575, 0.3636, 0.0, 0.4545, 0.1575, 0.9091, 0.0, 1.0, 0.1575, 0.8182, 0.1575, 0.7273, 0.0, 0.8182, 0.1575, 0.6364, 0.1575, 0.5455, 0.0, 0.6364, 0.1575, 0.4545, 0.1575, 0.2727, 0.1575, 0.4545, 0.1575, 0.3636, 0.3149, 0.09091, 0.1575, 0.2727, 0.1575, 0.1818, 0.3149, 0.8182, 0.1575, 1.0, 0.1575, 0.9091, 0.3149, 0.6364, 0.1575, 0.8182, 0.1575, 0.7273, 0.3149, 0.4545, 0.1575, 0.6364, 0.1575, 0.5455, 0.3149, 0.2727, 0.1575, 0.3636, 0.3149, 0.1818, 0.3149, 0.09091, 0.1575, 0.1818, 0.3149, 0.0, 0.3149, 0.8182, 0.1575, 0.9091, 0.3149, 0.7273, 0.3149, 0.6364, 0.1575, 0.7273, 0.3149, 0.5455, 0.3149, 0.4545, 0.1575, 0.5455, 0.3149, 0.3636, 0.3149, 0.1818, 0.3149, 0.3636, 0.3149, 0.2727, 0.4724, 0.0, 0.3149, 0.1818, 0.3149, 0.09091, 0.4724, 0.7273, 0.3149, 0.9091, 0.3149, 0.8182, 0.4724, 0.5455, 0.3149, 0.7273, 0.3149, 0.6364, 0.4724, 0.3636, 0.3149, 0.5455, 0.3149, 0.4545, 0.4724])
me_icosphere_008.materials.append(mat_flor_blanca)
me_icosphere_008.update()
me_icosphere_009 = bpy.data.meshes.new('Icosphere.009')
me_icosphere_009.from_pydata([(0.0, 0.0, -0.0294), (0.02128, -0.01546, -0.01315), (-0.008127, -0.02501, -0.01315), (-0.0263, 0.0, -0.01315), (-0.008127, 0.02501, -0.01315), (0.02128, 0.01546, -0.01315), (0.008127, -0.02501, 0.01315), (-0.02128, -0.01546, 0.01315), (-0.02128, 0.01546, 0.01315), (0.008127, 0.02501, 0.01315), (0.0263, 0.0, 0.01315), (0.0, 0.0, 0.0294)], [], [(0, 1, 2), (1, 0, 5), (0, 2, 3), (0, 3, 4), (0, 4, 5), (1, 5, 10), (2, 1, 6), (3, 2, 7), (4, 3, 8), (5, 4, 9), (1, 10, 6), (2, 6, 7), (3, 7, 8), (4, 8, 9), (5, 9, 10), (6, 10, 11), (7, 6, 11), (8, 7, 11), (9, 8, 11), (10, 9, 11)])
_uv = me_icosphere_009.uv_layers.new(name='UVMap')
_uv.uv.foreach_set('vector', [0.1818, 0.0, 0.2727, 0.1575, 0.09091, 0.1575, 0.2727, 0.1575, 0.3636, 0.0, 0.4545, 0.1575, 0.9091, 0.0, 1.0, 0.1575, 0.8182, 0.1575, 0.7273, 0.0, 0.8182, 0.1575, 0.6364, 0.1575, 0.5455, 0.0, 0.6364, 0.1575, 0.4545, 0.1575, 0.2727, 0.1575, 0.4545, 0.1575, 0.3636, 0.3149, 0.09091, 0.1575, 0.2727, 0.1575, 0.1818, 0.3149, 0.8182, 0.1575, 1.0, 0.1575, 0.9091, 0.3149, 0.6364, 0.1575, 0.8182, 0.1575, 0.7273, 0.3149, 0.4545, 0.1575, 0.6364, 0.1575, 0.5455, 0.3149, 0.2727, 0.1575, 0.3636, 0.3149, 0.1818, 0.3149, 0.09091, 0.1575, 0.1818, 0.3149, 0.0, 0.3149, 0.8182, 0.1575, 0.9091, 0.3149, 0.7273, 0.3149, 0.6364, 0.1575, 0.7273, 0.3149, 0.5455, 0.3149, 0.4545, 0.1575, 0.5455, 0.3149, 0.3636, 0.3149, 0.1818, 0.3149, 0.3636, 0.3149, 0.2727, 0.4724, 0.0, 0.3149, 0.1818, 0.3149, 0.09091, 0.4724, 0.7273, 0.3149, 0.9091, 0.3149, 0.8182, 0.4724, 0.5455, 0.3149, 0.7273, 0.3149, 0.6364, 0.4724, 0.3636, 0.3149, 0.5455, 0.3149, 0.4545, 0.4724])
me_icosphere_009.materials.append(mat_flor_rosa)
me_icosphere_009.update()
me_icosphere_010 = bpy.data.meshes.new('Icosphere.010')
me_icosphere_010.from_pydata([(0.0, 0.0, -0.03409), (0.02466, -0.01792, -0.01524), (-0.009421, -0.02899, -0.01524), (-0.03049, 0.0, -0.01524), (-0.009421, 0.02899, -0.01524), (0.02466, 0.01792, -0.01524), (0.009421, -0.02899, 0.01524), (-0.02466, -0.01792, 0.01524), (-0.02466, 0.01792, 0.01524), (0.009421, 0.02899, 0.01524), (0.03049, 0.0, 0.01524), (0.0, 0.0, 0.03409)], [], [(0, 1, 2), (1, 0, 5), (0, 2, 3), (0, 3, 4), (0, 4, 5), (1, 5, 10), (2, 1, 6), (3, 2, 7), (4, 3, 8), (5, 4, 9), (1, 10, 6), (2, 6, 7), (3, 7, 8), (4, 8, 9), (5, 9, 10), (6, 10, 11), (7, 6, 11), (8, 7, 11), (9, 8, 11), (10, 9, 11)])
_uv = me_icosphere_010.uv_layers.new(name='UVMap')
_uv.uv.foreach_set('vector', [0.1818, 0.0, 0.2727, 0.1575, 0.09091, 0.1575, 0.2727, 0.1575, 0.3636, 0.0, 0.4545, 0.1575, 0.9091, 0.0, 1.0, 0.1575, 0.8182, 0.1575, 0.7273, 0.0, 0.8182, 0.1575, 0.6364, 0.1575, 0.5455, 0.0, 0.6364, 0.1575, 0.4545, 0.1575, 0.2727, 0.1575, 0.4545, 0.1575, 0.3636, 0.3149, 0.09091, 0.1575, 0.2727, 0.1575, 0.1818, 0.3149, 0.8182, 0.1575, 1.0, 0.1575, 0.9091, 0.3149, 0.6364, 0.1575, 0.8182, 0.1575, 0.7273, 0.3149, 0.4545, 0.1575, 0.6364, 0.1575, 0.5455, 0.3149, 0.2727, 0.1575, 0.3636, 0.3149, 0.1818, 0.3149, 0.09091, 0.1575, 0.1818, 0.3149, 0.0, 0.3149, 0.8182, 0.1575, 0.9091, 0.3149, 0.7273, 0.3149, 0.6364, 0.1575, 0.7273, 0.3149, 0.5455, 0.3149, 0.4545, 0.1575, 0.5455, 0.3149, 0.3636, 0.3149, 0.1818, 0.3149, 0.3636, 0.3149, 0.2727, 0.4724, 0.0, 0.3149, 0.1818, 0.3149, 0.09091, 0.4724, 0.7273, 0.3149, 0.9091, 0.3149, 0.8182, 0.4724, 0.5455, 0.3149, 0.7273, 0.3149, 0.6364, 0.4724, 0.3636, 0.3149, 0.5455, 0.3149, 0.4545, 0.4724])
me_icosphere_010.materials.append(mat_flor_blanca)
me_icosphere_010.update()
me_icosphere_011 = bpy.data.meshes.new('Icosphere.011')
me_icosphere_011.from_pydata([(0.0, 0.0, -0.04684), (0.03389, -0.02462, -0.02095), (-0.01295, -0.03984, -0.02095), (-0.04189, 0.0, -0.02095), (-0.01295, 0.03984, -0.02095), (0.03389, 0.02462, -0.02095), (0.01295, -0.03984, 0.02095), (-0.03389, -0.02462, 0.02095), (-0.03389, 0.02462, 0.02095), (0.01295, 0.03984, 0.02095), (0.04189, 0.0, 0.02095), (0.0, 0.0, 0.04684)], [], [(0, 1, 2), (1, 0, 5), (0, 2, 3), (0, 3, 4), (0, 4, 5), (1, 5, 10), (2, 1, 6), (3, 2, 7), (4, 3, 8), (5, 4, 9), (1, 10, 6), (2, 6, 7), (3, 7, 8), (4, 8, 9), (5, 9, 10), (6, 10, 11), (7, 6, 11), (8, 7, 11), (9, 8, 11), (10, 9, 11)])
_uv = me_icosphere_011.uv_layers.new(name='UVMap')
_uv.uv.foreach_set('vector', [0.1818, 0.0, 0.2727, 0.1575, 0.09091, 0.1575, 0.2727, 0.1575, 0.3636, 0.0, 0.4545, 0.1575, 0.9091, 0.0, 1.0, 0.1575, 0.8182, 0.1575, 0.7273, 0.0, 0.8182, 0.1575, 0.6364, 0.1575, 0.5455, 0.0, 0.6364, 0.1575, 0.4545, 0.1575, 0.2727, 0.1575, 0.4545, 0.1575, 0.3636, 0.3149, 0.09091, 0.1575, 0.2727, 0.1575, 0.1818, 0.3149, 0.8182, 0.1575, 1.0, 0.1575, 0.9091, 0.3149, 0.6364, 0.1575, 0.8182, 0.1575, 0.7273, 0.3149, 0.4545, 0.1575, 0.6364, 0.1575, 0.5455, 0.3149, 0.2727, 0.1575, 0.3636, 0.3149, 0.1818, 0.3149, 0.09091, 0.1575, 0.1818, 0.3149, 0.0, 0.3149, 0.8182, 0.1575, 0.9091, 0.3149, 0.7273, 0.3149, 0.6364, 0.1575, 0.7273, 0.3149, 0.5455, 0.3149, 0.4545, 0.1575, 0.5455, 0.3149, 0.3636, 0.3149, 0.1818, 0.3149, 0.3636, 0.3149, 0.2727, 0.4724, 0.0, 0.3149, 0.1818, 0.3149, 0.09091, 0.4724, 0.7273, 0.3149, 0.9091, 0.3149, 0.8182, 0.4724, 0.5455, 0.3149, 0.7273, 0.3149, 0.6364, 0.4724, 0.3636, 0.3149, 0.5455, 0.3149, 0.4545, 0.4724])
me_icosphere_011.materials.append(mat_flor_blanca)
me_icosphere_011.update()
me_icosphere_012 = bpy.data.meshes.new('Icosphere.012')
me_icosphere_012.from_pydata([(0.0, 0.0, -0.04573), (0.03309, -0.02404, -0.02045), (-0.01264, -0.0389, -0.02045), (-0.0409, 0.0, -0.02045), (-0.01264, 0.0389, -0.02045), (0.03309, 0.02404, -0.02045), (0.01264, -0.0389, 0.02045), (-0.03309, -0.02404, 0.02045), (-0.03309, 0.02404, 0.02045), (0.01264, 0.0389, 0.02045), (0.0409, 0.0, 0.02045), (0.0, 0.0, 0.04573)], [], [(0, 1, 2), (1, 0, 5), (0, 2, 3), (0, 3, 4), (0, 4, 5), (1, 5, 10), (2, 1, 6), (3, 2, 7), (4, 3, 8), (5, 4, 9), (1, 10, 6), (2, 6, 7), (3, 7, 8), (4, 8, 9), (5, 9, 10), (6, 10, 11), (7, 6, 11), (8, 7, 11), (9, 8, 11), (10, 9, 11)])
_uv = me_icosphere_012.uv_layers.new(name='UVMap')
_uv.uv.foreach_set('vector', [0.1818, 0.0, 0.2727, 0.1575, 0.09091, 0.1575, 0.2727, 0.1575, 0.3636, 0.0, 0.4545, 0.1575, 0.9091, 0.0, 1.0, 0.1575, 0.8182, 0.1575, 0.7273, 0.0, 0.8182, 0.1575, 0.6364, 0.1575, 0.5455, 0.0, 0.6364, 0.1575, 0.4545, 0.1575, 0.2727, 0.1575, 0.4545, 0.1575, 0.3636, 0.3149, 0.09091, 0.1575, 0.2727, 0.1575, 0.1818, 0.3149, 0.8182, 0.1575, 1.0, 0.1575, 0.9091, 0.3149, 0.6364, 0.1575, 0.8182, 0.1575, 0.7273, 0.3149, 0.4545, 0.1575, 0.6364, 0.1575, 0.5455, 0.3149, 0.2727, 0.1575, 0.3636, 0.3149, 0.1818, 0.3149, 0.09091, 0.1575, 0.1818, 0.3149, 0.0, 0.3149, 0.8182, 0.1575, 0.9091, 0.3149, 0.7273, 0.3149, 0.6364, 0.1575, 0.7273, 0.3149, 0.5455, 0.3149, 0.4545, 0.1575, 0.5455, 0.3149, 0.3636, 0.3149, 0.1818, 0.3149, 0.3636, 0.3149, 0.2727, 0.4724, 0.0, 0.3149, 0.1818, 0.3149, 0.09091, 0.4724, 0.7273, 0.3149, 0.9091, 0.3149, 0.8182, 0.4724, 0.5455, 0.3149, 0.7273, 0.3149, 0.6364, 0.4724, 0.3636, 0.3149, 0.5455, 0.3149, 0.4545, 0.4724])
me_icosphere_012.materials.append(mat_flor_rosa)
me_icosphere_012.update()
me_icosphere_013 = bpy.data.meshes.new('Icosphere.013')
me_icosphere_013.from_pydata([(0.0, 0.0, -0.03765), (0.02724, -0.01979, -0.01684), (-0.01041, -0.03203, -0.01684), (-0.03367, 0.0, -0.01684), (-0.01041, 0.03203, -0.01684), (0.02724, 0.01979, -0.01684), (0.01041, -0.03203, 0.01684), (-0.02724, -0.01979, 0.01684), (-0.02724, 0.01979, 0.01684), (0.01041, 0.03203, 0.01684), (0.03367, 0.0, 0.01684), (0.0, 0.0, 0.03765)], [], [(0, 1, 2), (1, 0, 5), (0, 2, 3), (0, 3, 4), (0, 4, 5), (1, 5, 10), (2, 1, 6), (3, 2, 7), (4, 3, 8), (5, 4, 9), (1, 10, 6), (2, 6, 7), (3, 7, 8), (4, 8, 9), (5, 9, 10), (6, 10, 11), (7, 6, 11), (8, 7, 11), (9, 8, 11), (10, 9, 11)])
_uv = me_icosphere_013.uv_layers.new(name='UVMap')
_uv.uv.foreach_set('vector', [0.1818, 0.0, 0.2727, 0.1575, 0.09091, 0.1575, 0.2727, 0.1575, 0.3636, 0.0, 0.4545, 0.1575, 0.9091, 0.0, 1.0, 0.1575, 0.8182, 0.1575, 0.7273, 0.0, 0.8182, 0.1575, 0.6364, 0.1575, 0.5455, 0.0, 0.6364, 0.1575, 0.4545, 0.1575, 0.2727, 0.1575, 0.4545, 0.1575, 0.3636, 0.3149, 0.09091, 0.1575, 0.2727, 0.1575, 0.1818, 0.3149, 0.8182, 0.1575, 1.0, 0.1575, 0.9091, 0.3149, 0.6364, 0.1575, 0.8182, 0.1575, 0.7273, 0.3149, 0.4545, 0.1575, 0.6364, 0.1575, 0.5455, 0.3149, 0.2727, 0.1575, 0.3636, 0.3149, 0.1818, 0.3149, 0.09091, 0.1575, 0.1818, 0.3149, 0.0, 0.3149, 0.8182, 0.1575, 0.9091, 0.3149, 0.7273, 0.3149, 0.6364, 0.1575, 0.7273, 0.3149, 0.5455, 0.3149, 0.4545, 0.1575, 0.5455, 0.3149, 0.3636, 0.3149, 0.1818, 0.3149, 0.3636, 0.3149, 0.2727, 0.4724, 0.0, 0.3149, 0.1818, 0.3149, 0.09091, 0.4724, 0.7273, 0.3149, 0.9091, 0.3149, 0.8182, 0.4724, 0.5455, 0.3149, 0.7273, 0.3149, 0.6364, 0.4724, 0.3636, 0.3149, 0.5455, 0.3149, 0.4545, 0.4724])
me_icosphere_013.materials.append(mat_flor_rosa)
me_icosphere_013.update()
me_icosphere_014 = bpy.data.meshes.new('Icosphere.014')
me_icosphere_014.from_pydata([(0.0, 0.0, -0.02958), (0.0214, -0.01555, -0.01323), (-0.008175, -0.02516, -0.01323), (-0.02646, 0.0, -0.01323), (-0.008175, 0.02516, -0.01323), (0.0214, 0.01555, -0.01323), (0.008175, -0.02516, 0.01323), (-0.0214, -0.01555, 0.01323), (-0.0214, 0.01555, 0.01323), (0.008175, 0.02516, 0.01323), (0.02646, 0.0, 0.01323), (0.0, 0.0, 0.02958)], [], [(0, 1, 2), (1, 0, 5), (0, 2, 3), (0, 3, 4), (0, 4, 5), (1, 5, 10), (2, 1, 6), (3, 2, 7), (4, 3, 8), (5, 4, 9), (1, 10, 6), (2, 6, 7), (3, 7, 8), (4, 8, 9), (5, 9, 10), (6, 10, 11), (7, 6, 11), (8, 7, 11), (9, 8, 11), (10, 9, 11)])
_uv = me_icosphere_014.uv_layers.new(name='UVMap')
_uv.uv.foreach_set('vector', [0.1818, 0.0, 0.2727, 0.1575, 0.09091, 0.1575, 0.2727, 0.1575, 0.3636, 0.0, 0.4545, 0.1575, 0.9091, 0.0, 1.0, 0.1575, 0.8182, 0.1575, 0.7273, 0.0, 0.8182, 0.1575, 0.6364, 0.1575, 0.5455, 0.0, 0.6364, 0.1575, 0.4545, 0.1575, 0.2727, 0.1575, 0.4545, 0.1575, 0.3636, 0.3149, 0.09091, 0.1575, 0.2727, 0.1575, 0.1818, 0.3149, 0.8182, 0.1575, 1.0, 0.1575, 0.9091, 0.3149, 0.6364, 0.1575, 0.8182, 0.1575, 0.7273, 0.3149, 0.4545, 0.1575, 0.6364, 0.1575, 0.5455, 0.3149, 0.2727, 0.1575, 0.3636, 0.3149, 0.1818, 0.3149, 0.09091, 0.1575, 0.1818, 0.3149, 0.0, 0.3149, 0.8182, 0.1575, 0.9091, 0.3149, 0.7273, 0.3149, 0.6364, 0.1575, 0.7273, 0.3149, 0.5455, 0.3149, 0.4545, 0.1575, 0.5455, 0.3149, 0.3636, 0.3149, 0.1818, 0.3149, 0.3636, 0.3149, 0.2727, 0.4724, 0.0, 0.3149, 0.1818, 0.3149, 0.09091, 0.4724, 0.7273, 0.3149, 0.9091, 0.3149, 0.8182, 0.4724, 0.5455, 0.3149, 0.7273, 0.3149, 0.6364, 0.4724, 0.3636, 0.3149, 0.5455, 0.3149, 0.4545, 0.4724])
me_icosphere_014.materials.append(mat_flor_blanca)
me_icosphere_014.update()
me_icosphere_015 = bpy.data.meshes.new('Icosphere.015')
me_icosphere_015.from_pydata([(0.0, 0.0, -0.03381), (0.02447, -0.01778, -0.01512), (-0.009346, -0.02876, -0.01512), (-0.03024, 0.0, -0.01512), (-0.009346, 0.02876, -0.01512), (0.02447, 0.01778, -0.01512), (0.009346, -0.02876, 0.01512), (-0.02447, -0.01778, 0.01512), (-0.02447, 0.01778, 0.01512), (0.009346, 0.02876, 0.01512), (0.03024, 0.0, 0.01512), (0.0, 0.0, 0.03381)], [], [(0, 1, 2), (1, 0, 5), (0, 2, 3), (0, 3, 4), (0, 4, 5), (1, 5, 10), (2, 1, 6), (3, 2, 7), (4, 3, 8), (5, 4, 9), (1, 10, 6), (2, 6, 7), (3, 7, 8), (4, 8, 9), (5, 9, 10), (6, 10, 11), (7, 6, 11), (8, 7, 11), (9, 8, 11), (10, 9, 11)])
_uv = me_icosphere_015.uv_layers.new(name='UVMap')
_uv.uv.foreach_set('vector', [0.1818, 0.0, 0.2727, 0.1575, 0.09091, 0.1575, 0.2727, 0.1575, 0.3636, 0.0, 0.4545, 0.1575, 0.9091, 0.0, 1.0, 0.1575, 0.8182, 0.1575, 0.7273, 0.0, 0.8182, 0.1575, 0.6364, 0.1575, 0.5455, 0.0, 0.6364, 0.1575, 0.4545, 0.1575, 0.2727, 0.1575, 0.4545, 0.1575, 0.3636, 0.3149, 0.09091, 0.1575, 0.2727, 0.1575, 0.1818, 0.3149, 0.8182, 0.1575, 1.0, 0.1575, 0.9091, 0.3149, 0.6364, 0.1575, 0.8182, 0.1575, 0.7273, 0.3149, 0.4545, 0.1575, 0.6364, 0.1575, 0.5455, 0.3149, 0.2727, 0.1575, 0.3636, 0.3149, 0.1818, 0.3149, 0.09091, 0.1575, 0.1818, 0.3149, 0.0, 0.3149, 0.8182, 0.1575, 0.9091, 0.3149, 0.7273, 0.3149, 0.6364, 0.1575, 0.7273, 0.3149, 0.5455, 0.3149, 0.4545, 0.1575, 0.5455, 0.3149, 0.3636, 0.3149, 0.1818, 0.3149, 0.3636, 0.3149, 0.2727, 0.4724, 0.0, 0.3149, 0.1818, 0.3149, 0.09091, 0.4724, 0.7273, 0.3149, 0.9091, 0.3149, 0.8182, 0.4724, 0.5455, 0.3149, 0.7273, 0.3149, 0.6364, 0.4724, 0.3636, 0.3149, 0.5455, 0.3149, 0.4545, 0.4724])
me_icosphere_015.materials.append(mat_flor_rosa)
me_icosphere_015.update()
me_icosphere_016 = bpy.data.meshes.new('Icosphere.016')
me_icosphere_016.from_pydata([(0.0, 0.0, -0.03478), (0.02517, -0.01828, -0.01555), (-0.009612, -0.02958, -0.01555), (-0.03111, 0.0, -0.01555), (-0.009612, 0.02958, -0.01555), (0.02517, 0.01828, -0.01555), (0.009612, -0.02958, 0.01555), (-0.02517, -0.01828, 0.01555), (-0.02517, 0.01828, 0.01555), (0.009612, 0.02958, 0.01555), (0.03111, 0.0, 0.01555), (0.0, 0.0, 0.03478)], [], [(0, 1, 2), (1, 0, 5), (0, 2, 3), (0, 3, 4), (0, 4, 5), (1, 5, 10), (2, 1, 6), (3, 2, 7), (4, 3, 8), (5, 4, 9), (1, 10, 6), (2, 6, 7), (3, 7, 8), (4, 8, 9), (5, 9, 10), (6, 10, 11), (7, 6, 11), (8, 7, 11), (9, 8, 11), (10, 9, 11)])
_uv = me_icosphere_016.uv_layers.new(name='UVMap')
_uv.uv.foreach_set('vector', [0.1818, 0.0, 0.2727, 0.1575, 0.09091, 0.1575, 0.2727, 0.1575, 0.3636, 0.0, 0.4545, 0.1575, 0.9091, 0.0, 1.0, 0.1575, 0.8182, 0.1575, 0.7273, 0.0, 0.8182, 0.1575, 0.6364, 0.1575, 0.5455, 0.0, 0.6364, 0.1575, 0.4545, 0.1575, 0.2727, 0.1575, 0.4545, 0.1575, 0.3636, 0.3149, 0.09091, 0.1575, 0.2727, 0.1575, 0.1818, 0.3149, 0.8182, 0.1575, 1.0, 0.1575, 0.9091, 0.3149, 0.6364, 0.1575, 0.8182, 0.1575, 0.7273, 0.3149, 0.4545, 0.1575, 0.6364, 0.1575, 0.5455, 0.3149, 0.2727, 0.1575, 0.3636, 0.3149, 0.1818, 0.3149, 0.09091, 0.1575, 0.1818, 0.3149, 0.0, 0.3149, 0.8182, 0.1575, 0.9091, 0.3149, 0.7273, 0.3149, 0.6364, 0.1575, 0.7273, 0.3149, 0.5455, 0.3149, 0.4545, 0.1575, 0.5455, 0.3149, 0.3636, 0.3149, 0.1818, 0.3149, 0.3636, 0.3149, 0.2727, 0.4724, 0.0, 0.3149, 0.1818, 0.3149, 0.09091, 0.4724, 0.7273, 0.3149, 0.9091, 0.3149, 0.8182, 0.4724, 0.5455, 0.3149, 0.7273, 0.3149, 0.6364, 0.4724, 0.3636, 0.3149, 0.5455, 0.3149, 0.4545, 0.4724])
me_icosphere_016.materials.append(mat_flor_rosa)
me_icosphere_016.update()
me_icosphere_017 = bpy.data.meshes.new('Icosphere.017')
me_icosphere_017.from_pydata([(0.0, 0.0, -0.02916), (0.0211, -0.01533, -0.01304), (-0.008058, -0.0248, -0.01304), (-0.02608, 0.0, -0.01304), (-0.008058, 0.0248, -0.01304), (0.0211, 0.01533, -0.01304), (0.008058, -0.0248, 0.01304), (-0.0211, -0.01533, 0.01304), (-0.0211, 0.01533, 0.01304), (0.008058, 0.0248, 0.01304), (0.02608, 0.0, 0.01304), (0.0, 0.0, 0.02916)], [], [(0, 1, 2), (1, 0, 5), (0, 2, 3), (0, 3, 4), (0, 4, 5), (1, 5, 10), (2, 1, 6), (3, 2, 7), (4, 3, 8), (5, 4, 9), (1, 10, 6), (2, 6, 7), (3, 7, 8), (4, 8, 9), (5, 9, 10), (6, 10, 11), (7, 6, 11), (8, 7, 11), (9, 8, 11), (10, 9, 11)])
_uv = me_icosphere_017.uv_layers.new(name='UVMap')
_uv.uv.foreach_set('vector', [0.1818, 0.0, 0.2727, 0.1575, 0.09091, 0.1575, 0.2727, 0.1575, 0.3636, 0.0, 0.4545, 0.1575, 0.9091, 0.0, 1.0, 0.1575, 0.8182, 0.1575, 0.7273, 0.0, 0.8182, 0.1575, 0.6364, 0.1575, 0.5455, 0.0, 0.6364, 0.1575, 0.4545, 0.1575, 0.2727, 0.1575, 0.4545, 0.1575, 0.3636, 0.3149, 0.09091, 0.1575, 0.2727, 0.1575, 0.1818, 0.3149, 0.8182, 0.1575, 1.0, 0.1575, 0.9091, 0.3149, 0.6364, 0.1575, 0.8182, 0.1575, 0.7273, 0.3149, 0.4545, 0.1575, 0.6364, 0.1575, 0.5455, 0.3149, 0.2727, 0.1575, 0.3636, 0.3149, 0.1818, 0.3149, 0.09091, 0.1575, 0.1818, 0.3149, 0.0, 0.3149, 0.8182, 0.1575, 0.9091, 0.3149, 0.7273, 0.3149, 0.6364, 0.1575, 0.7273, 0.3149, 0.5455, 0.3149, 0.4545, 0.1575, 0.5455, 0.3149, 0.3636, 0.3149, 0.1818, 0.3149, 0.3636, 0.3149, 0.2727, 0.4724, 0.0, 0.3149, 0.1818, 0.3149, 0.09091, 0.4724, 0.7273, 0.3149, 0.9091, 0.3149, 0.8182, 0.4724, 0.5455, 0.3149, 0.7273, 0.3149, 0.6364, 0.4724, 0.3636, 0.3149, 0.5455, 0.3149, 0.4545, 0.4724])
me_icosphere_017.materials.append(mat_flor_blanca)
me_icosphere_017.update()
me_icosphere_018 = bpy.data.meshes.new('Icosphere.018')
me_icosphere_018.from_pydata([(0.0, 0.0, -0.0306), (0.02215, -0.01609, -0.01369), (-0.008459, -0.02603, -0.01369), (-0.02737, 0.0, -0.01369), (-0.008459, 0.02603, -0.01369), (0.02215, 0.01609, -0.01369), (0.008459, -0.02603, 0.01369), (-0.02215, -0.01609, 0.01369), (-0.02215, 0.01609, 0.01369), (0.008459, 0.02603, 0.01369), (0.02737, 0.0, 0.01369), (0.0, 0.0, 0.0306)], [], [(0, 1, 2), (1, 0, 5), (0, 2, 3), (0, 3, 4), (0, 4, 5), (1, 5, 10), (2, 1, 6), (3, 2, 7), (4, 3, 8), (5, 4, 9), (1, 10, 6), (2, 6, 7), (3, 7, 8), (4, 8, 9), (5, 9, 10), (6, 10, 11), (7, 6, 11), (8, 7, 11), (9, 8, 11), (10, 9, 11)])
_uv = me_icosphere_018.uv_layers.new(name='UVMap')
_uv.uv.foreach_set('vector', [0.1818, 0.0, 0.2727, 0.1575, 0.09091, 0.1575, 0.2727, 0.1575, 0.3636, 0.0, 0.4545, 0.1575, 0.9091, 0.0, 1.0, 0.1575, 0.8182, 0.1575, 0.7273, 0.0, 0.8182, 0.1575, 0.6364, 0.1575, 0.5455, 0.0, 0.6364, 0.1575, 0.4545, 0.1575, 0.2727, 0.1575, 0.4545, 0.1575, 0.3636, 0.3149, 0.09091, 0.1575, 0.2727, 0.1575, 0.1818, 0.3149, 0.8182, 0.1575, 1.0, 0.1575, 0.9091, 0.3149, 0.6364, 0.1575, 0.8182, 0.1575, 0.7273, 0.3149, 0.4545, 0.1575, 0.6364, 0.1575, 0.5455, 0.3149, 0.2727, 0.1575, 0.3636, 0.3149, 0.1818, 0.3149, 0.09091, 0.1575, 0.1818, 0.3149, 0.0, 0.3149, 0.8182, 0.1575, 0.9091, 0.3149, 0.7273, 0.3149, 0.6364, 0.1575, 0.7273, 0.3149, 0.5455, 0.3149, 0.4545, 0.1575, 0.5455, 0.3149, 0.3636, 0.3149, 0.1818, 0.3149, 0.3636, 0.3149, 0.2727, 0.4724, 0.0, 0.3149, 0.1818, 0.3149, 0.09091, 0.4724, 0.7273, 0.3149, 0.9091, 0.3149, 0.8182, 0.4724, 0.5455, 0.3149, 0.7273, 0.3149, 0.6364, 0.4724, 0.3636, 0.3149, 0.5455, 0.3149, 0.4545, 0.4724])
me_icosphere_018.materials.append(mat_flor_blanca)
me_icosphere_018.update()
me_icosphere_019 = bpy.data.meshes.new('Icosphere.019')
me_icosphere_019.from_pydata([(0.0, 0.0, -0.03957), (0.02864, -0.02081, -0.0177), (-0.01094, -0.03366, -0.0177), (-0.0354, 0.0, -0.0177), (-0.01094, 0.03366, -0.0177), (0.02864, 0.02081, -0.0177), (0.01094, -0.03366, 0.0177), (-0.02864, -0.02081, 0.0177), (-0.02864, 0.02081, 0.0177), (0.01094, 0.03366, 0.0177), (0.0354, 0.0, 0.0177), (0.0, 0.0, 0.03957)], [], [(0, 1, 2), (1, 0, 5), (0, 2, 3), (0, 3, 4), (0, 4, 5), (1, 5, 10), (2, 1, 6), (3, 2, 7), (4, 3, 8), (5, 4, 9), (1, 10, 6), (2, 6, 7), (3, 7, 8), (4, 8, 9), (5, 9, 10), (6, 10, 11), (7, 6, 11), (8, 7, 11), (9, 8, 11), (10, 9, 11)])
_uv = me_icosphere_019.uv_layers.new(name='UVMap')
_uv.uv.foreach_set('vector', [0.1818, 0.0, 0.2727, 0.1575, 0.09091, 0.1575, 0.2727, 0.1575, 0.3636, 0.0, 0.4545, 0.1575, 0.9091, 0.0, 1.0, 0.1575, 0.8182, 0.1575, 0.7273, 0.0, 0.8182, 0.1575, 0.6364, 0.1575, 0.5455, 0.0, 0.6364, 0.1575, 0.4545, 0.1575, 0.2727, 0.1575, 0.4545, 0.1575, 0.3636, 0.3149, 0.09091, 0.1575, 0.2727, 0.1575, 0.1818, 0.3149, 0.8182, 0.1575, 1.0, 0.1575, 0.9091, 0.3149, 0.6364, 0.1575, 0.8182, 0.1575, 0.7273, 0.3149, 0.4545, 0.1575, 0.6364, 0.1575, 0.5455, 0.3149, 0.2727, 0.1575, 0.3636, 0.3149, 0.1818, 0.3149, 0.09091, 0.1575, 0.1818, 0.3149, 0.0, 0.3149, 0.8182, 0.1575, 0.9091, 0.3149, 0.7273, 0.3149, 0.6364, 0.1575, 0.7273, 0.3149, 0.5455, 0.3149, 0.4545, 0.1575, 0.5455, 0.3149, 0.3636, 0.3149, 0.1818, 0.3149, 0.3636, 0.3149, 0.2727, 0.4724, 0.0, 0.3149, 0.1818, 0.3149, 0.09091, 0.4724, 0.7273, 0.3149, 0.9091, 0.3149, 0.8182, 0.4724, 0.5455, 0.3149, 0.7273, 0.3149, 0.6364, 0.4724, 0.3636, 0.3149, 0.5455, 0.3149, 0.4545, 0.4724])
me_icosphere_019.materials.append(mat_flor_rosa)
me_icosphere_019.update()
me_icosphere_020 = bpy.data.meshes.new('Icosphere.020')
me_icosphere_020.from_pydata([(0.0, 0.0, -0.04456), (0.03225, -0.02343, -0.01993), (-0.01232, -0.03791, -0.01993), (-0.03986, 0.0, -0.01993), (-0.01232, 0.03791, -0.01993), (0.03225, 0.02343, -0.01993), (0.01232, -0.03791, 0.01993), (-0.03225, -0.02343, 0.01993), (-0.03225, 0.02343, 0.01993), (0.01232, 0.03791, 0.01993), (0.03986, 0.0, 0.01993), (0.0, 0.0, 0.04456)], [], [(0, 1, 2), (1, 0, 5), (0, 2, 3), (0, 3, 4), (0, 4, 5), (1, 5, 10), (2, 1, 6), (3, 2, 7), (4, 3, 8), (5, 4, 9), (1, 10, 6), (2, 6, 7), (3, 7, 8), (4, 8, 9), (5, 9, 10), (6, 10, 11), (7, 6, 11), (8, 7, 11), (9, 8, 11), (10, 9, 11)])
_uv = me_icosphere_020.uv_layers.new(name='UVMap')
_uv.uv.foreach_set('vector', [0.1818, 0.0, 0.2727, 0.1575, 0.09091, 0.1575, 0.2727, 0.1575, 0.3636, 0.0, 0.4545, 0.1575, 0.9091, 0.0, 1.0, 0.1575, 0.8182, 0.1575, 0.7273, 0.0, 0.8182, 0.1575, 0.6364, 0.1575, 0.5455, 0.0, 0.6364, 0.1575, 0.4545, 0.1575, 0.2727, 0.1575, 0.4545, 0.1575, 0.3636, 0.3149, 0.09091, 0.1575, 0.2727, 0.1575, 0.1818, 0.3149, 0.8182, 0.1575, 1.0, 0.1575, 0.9091, 0.3149, 0.6364, 0.1575, 0.8182, 0.1575, 0.7273, 0.3149, 0.4545, 0.1575, 0.6364, 0.1575, 0.5455, 0.3149, 0.2727, 0.1575, 0.3636, 0.3149, 0.1818, 0.3149, 0.09091, 0.1575, 0.1818, 0.3149, 0.0, 0.3149, 0.8182, 0.1575, 0.9091, 0.3149, 0.7273, 0.3149, 0.6364, 0.1575, 0.7273, 0.3149, 0.5455, 0.3149, 0.4545, 0.1575, 0.5455, 0.3149, 0.3636, 0.3149, 0.1818, 0.3149, 0.3636, 0.3149, 0.2727, 0.4724, 0.0, 0.3149, 0.1818, 0.3149, 0.09091, 0.4724, 0.7273, 0.3149, 0.9091, 0.3149, 0.8182, 0.4724, 0.5455, 0.3149, 0.7273, 0.3149, 0.6364, 0.4724, 0.3636, 0.3149, 0.5455, 0.3149, 0.4545, 0.4724])
me_icosphere_020.materials.append(mat_flor_rosa)
me_icosphere_020.update()
me_icosphere_021 = bpy.data.meshes.new('Icosphere.021')
me_icosphere_021.from_pydata([(0.0, 0.0, -0.03689), (0.02669, -0.01939, -0.0165), (-0.0102, -0.03138, -0.0165), (-0.033, 0.0, -0.0165), (-0.0102, 0.03138, -0.0165), (0.02669, 0.01939, -0.0165), (0.0102, -0.03138, 0.0165), (-0.02669, -0.01939, 0.0165), (-0.02669, 0.01939, 0.0165), (0.0102, 0.03138, 0.0165), (0.033, 0.0, 0.0165), (0.0, 0.0, 0.03689)], [], [(0, 1, 2), (1, 0, 5), (0, 2, 3), (0, 3, 4), (0, 4, 5), (1, 5, 10), (2, 1, 6), (3, 2, 7), (4, 3, 8), (5, 4, 9), (1, 10, 6), (2, 6, 7), (3, 7, 8), (4, 8, 9), (5, 9, 10), (6, 10, 11), (7, 6, 11), (8, 7, 11), (9, 8, 11), (10, 9, 11)])
_uv = me_icosphere_021.uv_layers.new(name='UVMap')
_uv.uv.foreach_set('vector', [0.1818, 0.0, 0.2727, 0.1575, 0.09091, 0.1575, 0.2727, 0.1575, 0.3636, 0.0, 0.4545, 0.1575, 0.9091, 0.0, 1.0, 0.1575, 0.8182, 0.1575, 0.7273, 0.0, 0.8182, 0.1575, 0.6364, 0.1575, 0.5455, 0.0, 0.6364, 0.1575, 0.4545, 0.1575, 0.2727, 0.1575, 0.4545, 0.1575, 0.3636, 0.3149, 0.09091, 0.1575, 0.2727, 0.1575, 0.1818, 0.3149, 0.8182, 0.1575, 1.0, 0.1575, 0.9091, 0.3149, 0.6364, 0.1575, 0.8182, 0.1575, 0.7273, 0.3149, 0.4545, 0.1575, 0.6364, 0.1575, 0.5455, 0.3149, 0.2727, 0.1575, 0.3636, 0.3149, 0.1818, 0.3149, 0.09091, 0.1575, 0.1818, 0.3149, 0.0, 0.3149, 0.8182, 0.1575, 0.9091, 0.3149, 0.7273, 0.3149, 0.6364, 0.1575, 0.7273, 0.3149, 0.5455, 0.3149, 0.4545, 0.1575, 0.5455, 0.3149, 0.3636, 0.3149, 0.1818, 0.3149, 0.3636, 0.3149, 0.2727, 0.4724, 0.0, 0.3149, 0.1818, 0.3149, 0.09091, 0.4724, 0.7273, 0.3149, 0.9091, 0.3149, 0.8182, 0.4724, 0.5455, 0.3149, 0.7273, 0.3149, 0.6364, 0.4724, 0.3636, 0.3149, 0.5455, 0.3149, 0.4545, 0.4724])
me_icosphere_021.materials.append(mat_flor_rosa)
me_icosphere_021.update()
me_icosphere_022 = bpy.data.meshes.new('Icosphere.022')
me_icosphere_022.from_pydata([(0.0, 0.0, -0.04343), (0.03143, -0.02283, -0.01942), (-0.012, -0.03694, -0.01942), (-0.03885, 0.0, -0.01942), (-0.012, 0.03694, -0.01942), (0.03143, 0.02283, -0.01942), (0.012, -0.03694, 0.01942), (-0.03143, -0.02283, 0.01942), (-0.03143, 0.02283, 0.01942), (0.012, 0.03694, 0.01942), (0.03885, 0.0, 0.01942), (0.0, 0.0, 0.04343)], [], [(0, 1, 2), (1, 0, 5), (0, 2, 3), (0, 3, 4), (0, 4, 5), (1, 5, 10), (2, 1, 6), (3, 2, 7), (4, 3, 8), (5, 4, 9), (1, 10, 6), (2, 6, 7), (3, 7, 8), (4, 8, 9), (5, 9, 10), (6, 10, 11), (7, 6, 11), (8, 7, 11), (9, 8, 11), (10, 9, 11)])
_uv = me_icosphere_022.uv_layers.new(name='UVMap')
_uv.uv.foreach_set('vector', [0.1818, 0.0, 0.2727, 0.1575, 0.09091, 0.1575, 0.2727, 0.1575, 0.3636, 0.0, 0.4545, 0.1575, 0.9091, 0.0, 1.0, 0.1575, 0.8182, 0.1575, 0.7273, 0.0, 0.8182, 0.1575, 0.6364, 0.1575, 0.5455, 0.0, 0.6364, 0.1575, 0.4545, 0.1575, 0.2727, 0.1575, 0.4545, 0.1575, 0.3636, 0.3149, 0.09091, 0.1575, 0.2727, 0.1575, 0.1818, 0.3149, 0.8182, 0.1575, 1.0, 0.1575, 0.9091, 0.3149, 0.6364, 0.1575, 0.8182, 0.1575, 0.7273, 0.3149, 0.4545, 0.1575, 0.6364, 0.1575, 0.5455, 0.3149, 0.2727, 0.1575, 0.3636, 0.3149, 0.1818, 0.3149, 0.09091, 0.1575, 0.1818, 0.3149, 0.0, 0.3149, 0.8182, 0.1575, 0.9091, 0.3149, 0.7273, 0.3149, 0.6364, 0.1575, 0.7273, 0.3149, 0.5455, 0.3149, 0.4545, 0.1575, 0.5455, 0.3149, 0.3636, 0.3149, 0.1818, 0.3149, 0.3636, 0.3149, 0.2727, 0.4724, 0.0, 0.3149, 0.1818, 0.3149, 0.09091, 0.4724, 0.7273, 0.3149, 0.9091, 0.3149, 0.8182, 0.4724, 0.5455, 0.3149, 0.7273, 0.3149, 0.6364, 0.4724, 0.3636, 0.3149, 0.5455, 0.3149, 0.4545, 0.4724])
me_icosphere_022.materials.append(mat_flor_rosa)
me_icosphere_022.update()
me_icosphere_023 = bpy.data.meshes.new('Icosphere.023')
me_icosphere_023.from_pydata([(0.0, 0.0, -0.04567), (0.03305, -0.02401, -0.02042), (-0.01262, -0.03885, -0.02042), (-0.04085, 0.0, -0.02042), (-0.01262, 0.03885, -0.02042), (0.03305, 0.02401, -0.02042), (0.01262, -0.03885, 0.02042), (-0.03305, -0.02401, 0.02042), (-0.03305, 0.02401, 0.02042), (0.01262, 0.03885, 0.02042), (0.04085, 0.0, 0.02042), (0.0, 0.0, 0.04567)], [], [(0, 1, 2), (1, 0, 5), (0, 2, 3), (0, 3, 4), (0, 4, 5), (1, 5, 10), (2, 1, 6), (3, 2, 7), (4, 3, 8), (5, 4, 9), (1, 10, 6), (2, 6, 7), (3, 7, 8), (4, 8, 9), (5, 9, 10), (6, 10, 11), (7, 6, 11), (8, 7, 11), (9, 8, 11), (10, 9, 11)])
_uv = me_icosphere_023.uv_layers.new(name='UVMap')
_uv.uv.foreach_set('vector', [0.1818, 0.0, 0.2727, 0.1575, 0.09091, 0.1575, 0.2727, 0.1575, 0.3636, 0.0, 0.4545, 0.1575, 0.9091, 0.0, 1.0, 0.1575, 0.8182, 0.1575, 0.7273, 0.0, 0.8182, 0.1575, 0.6364, 0.1575, 0.5455, 0.0, 0.6364, 0.1575, 0.4545, 0.1575, 0.2727, 0.1575, 0.4545, 0.1575, 0.3636, 0.3149, 0.09091, 0.1575, 0.2727, 0.1575, 0.1818, 0.3149, 0.8182, 0.1575, 1.0, 0.1575, 0.9091, 0.3149, 0.6364, 0.1575, 0.8182, 0.1575, 0.7273, 0.3149, 0.4545, 0.1575, 0.6364, 0.1575, 0.5455, 0.3149, 0.2727, 0.1575, 0.3636, 0.3149, 0.1818, 0.3149, 0.09091, 0.1575, 0.1818, 0.3149, 0.0, 0.3149, 0.8182, 0.1575, 0.9091, 0.3149, 0.7273, 0.3149, 0.6364, 0.1575, 0.7273, 0.3149, 0.5455, 0.3149, 0.4545, 0.1575, 0.5455, 0.3149, 0.3636, 0.3149, 0.1818, 0.3149, 0.3636, 0.3149, 0.2727, 0.4724, 0.0, 0.3149, 0.1818, 0.3149, 0.09091, 0.4724, 0.7273, 0.3149, 0.9091, 0.3149, 0.8182, 0.4724, 0.5455, 0.3149, 0.7273, 0.3149, 0.6364, 0.4724, 0.3636, 0.3149, 0.5455, 0.3149, 0.4545, 0.4724])
me_icosphere_023.materials.append(mat_flor_blanca)
me_icosphere_023.update()
me_icosphere_024 = bpy.data.meshes.new('Icosphere.024')
me_icosphere_024.from_pydata([(0.0, 0.0, -0.0463), (0.0335, -0.02434, -0.02071), (-0.0128, -0.03938, -0.02071), (-0.04141, 0.0, -0.02071), (-0.0128, 0.03938, -0.02071), (0.0335, 0.02434, -0.02071), (0.0128, -0.03938, 0.02071), (-0.0335, -0.02434, 0.02071), (-0.0335, 0.02434, 0.02071), (0.0128, 0.03938, 0.02071), (0.04141, 0.0, 0.02071), (0.0, 0.0, 0.0463)], [], [(0, 1, 2), (1, 0, 5), (0, 2, 3), (0, 3, 4), (0, 4, 5), (1, 5, 10), (2, 1, 6), (3, 2, 7), (4, 3, 8), (5, 4, 9), (1, 10, 6), (2, 6, 7), (3, 7, 8), (4, 8, 9), (5, 9, 10), (6, 10, 11), (7, 6, 11), (8, 7, 11), (9, 8, 11), (10, 9, 11)])
_uv = me_icosphere_024.uv_layers.new(name='UVMap')
_uv.uv.foreach_set('vector', [0.1818, 0.0, 0.2727, 0.1575, 0.09091, 0.1575, 0.2727, 0.1575, 0.3636, 0.0, 0.4545, 0.1575, 0.9091, 0.0, 1.0, 0.1575, 0.8182, 0.1575, 0.7273, 0.0, 0.8182, 0.1575, 0.6364, 0.1575, 0.5455, 0.0, 0.6364, 0.1575, 0.4545, 0.1575, 0.2727, 0.1575, 0.4545, 0.1575, 0.3636, 0.3149, 0.09091, 0.1575, 0.2727, 0.1575, 0.1818, 0.3149, 0.8182, 0.1575, 1.0, 0.1575, 0.9091, 0.3149, 0.6364, 0.1575, 0.8182, 0.1575, 0.7273, 0.3149, 0.4545, 0.1575, 0.6364, 0.1575, 0.5455, 0.3149, 0.2727, 0.1575, 0.3636, 0.3149, 0.1818, 0.3149, 0.09091, 0.1575, 0.1818, 0.3149, 0.0, 0.3149, 0.8182, 0.1575, 0.9091, 0.3149, 0.7273, 0.3149, 0.6364, 0.1575, 0.7273, 0.3149, 0.5455, 0.3149, 0.4545, 0.1575, 0.5455, 0.3149, 0.3636, 0.3149, 0.1818, 0.3149, 0.3636, 0.3149, 0.2727, 0.4724, 0.0, 0.3149, 0.1818, 0.3149, 0.09091, 0.4724, 0.7273, 0.3149, 0.9091, 0.3149, 0.8182, 0.4724, 0.5455, 0.3149, 0.7273, 0.3149, 0.6364, 0.4724, 0.3636, 0.3149, 0.5455, 0.3149, 0.4545, 0.4724])
me_icosphere_024.materials.append(mat_flor_blanca)
me_icosphere_024.update()
me_icosphere_025 = bpy.data.meshes.new('Icosphere.025')
me_icosphere_025.from_pydata([(0.0, 0.0, -0.09754), (0.07058, -0.05128, -0.04362), (-0.02696, -0.08297, -0.04362), (-0.08724, 0.0, -0.04362), (-0.02696, 0.08297, -0.04362), (0.07058, 0.05128, -0.04362), (0.02696, -0.08297, 0.04362), (-0.07058, -0.05128, 0.04362), (-0.07058, 0.05128, 0.04362), (0.02696, 0.08297, 0.04362), (0.08724, 0.0, 0.04362), (0.0, 0.0, 0.09754)], [], [(0, 1, 2), (1, 0, 5), (0, 2, 3), (0, 3, 4), (0, 4, 5), (1, 5, 10), (2, 1, 6), (3, 2, 7), (4, 3, 8), (5, 4, 9), (1, 10, 6), (2, 6, 7), (3, 7, 8), (4, 8, 9), (5, 9, 10), (6, 10, 11), (7, 6, 11), (8, 7, 11), (9, 8, 11), (10, 9, 11)])
_uv = me_icosphere_025.uv_layers.new(name='UVMap')
_uv.uv.foreach_set('vector', [0.1818, 0.0, 0.2727, 0.1575, 0.09091, 0.1575, 0.2727, 0.1575, 0.3636, 0.0, 0.4545, 0.1575, 0.9091, 0.0, 1.0, 0.1575, 0.8182, 0.1575, 0.7273, 0.0, 0.8182, 0.1575, 0.6364, 0.1575, 0.5455, 0.0, 0.6364, 0.1575, 0.4545, 0.1575, 0.2727, 0.1575, 0.4545, 0.1575, 0.3636, 0.3149, 0.09091, 0.1575, 0.2727, 0.1575, 0.1818, 0.3149, 0.8182, 0.1575, 1.0, 0.1575, 0.9091, 0.3149, 0.6364, 0.1575, 0.8182, 0.1575, 0.7273, 0.3149, 0.4545, 0.1575, 0.6364, 0.1575, 0.5455, 0.3149, 0.2727, 0.1575, 0.3636, 0.3149, 0.1818, 0.3149, 0.09091, 0.1575, 0.1818, 0.3149, 0.0, 0.3149, 0.8182, 0.1575, 0.9091, 0.3149, 0.7273, 0.3149, 0.6364, 0.1575, 0.7273, 0.3149, 0.5455, 0.3149, 0.4545, 0.1575, 0.5455, 0.3149, 0.3636, 0.3149, 0.1818, 0.3149, 0.3636, 0.3149, 0.2727, 0.4724, 0.0, 0.3149, 0.1818, 0.3149, 0.09091, 0.4724, 0.7273, 0.3149, 0.9091, 0.3149, 0.8182, 0.4724, 0.5455, 0.3149, 0.7273, 0.3149, 0.6364, 0.4724, 0.3636, 0.3149, 0.5455, 0.3149, 0.4545, 0.4724])
me_icosphere_025.materials.append(mat_piedra)
me_icosphere_025.update()
me_icosphere_026 = bpy.data.meshes.new('Icosphere.026')
me_icosphere_026.from_pydata([(0.0, 0.0, -0.1128), (0.08165, -0.05932, -0.05046), (-0.03119, -0.09598, -0.05046), (-0.1009, 0.0, -0.05046), (-0.03119, 0.09598, -0.05046), (0.08165, 0.05932, -0.05046), (0.03119, -0.09598, 0.05046), (-0.08165, -0.05932, 0.05046), (-0.08165, 0.05932, 0.05046), (0.03119, 0.09598, 0.05046), (0.1009, 0.0, 0.05046), (0.0, 0.0, 0.1128)], [], [(0, 1, 2), (1, 0, 5), (0, 2, 3), (0, 3, 4), (0, 4, 5), (1, 5, 10), (2, 1, 6), (3, 2, 7), (4, 3, 8), (5, 4, 9), (1, 10, 6), (2, 6, 7), (3, 7, 8), (4, 8, 9), (5, 9, 10), (6, 10, 11), (7, 6, 11), (8, 7, 11), (9, 8, 11), (10, 9, 11)])
_uv = me_icosphere_026.uv_layers.new(name='UVMap')
_uv.uv.foreach_set('vector', [0.1818, 0.0, 0.2727, 0.1575, 0.09091, 0.1575, 0.2727, 0.1575, 0.3636, 0.0, 0.4545, 0.1575, 0.9091, 0.0, 1.0, 0.1575, 0.8182, 0.1575, 0.7273, 0.0, 0.8182, 0.1575, 0.6364, 0.1575, 0.5455, 0.0, 0.6364, 0.1575, 0.4545, 0.1575, 0.2727, 0.1575, 0.4545, 0.1575, 0.3636, 0.3149, 0.09091, 0.1575, 0.2727, 0.1575, 0.1818, 0.3149, 0.8182, 0.1575, 1.0, 0.1575, 0.9091, 0.3149, 0.6364, 0.1575, 0.8182, 0.1575, 0.7273, 0.3149, 0.4545, 0.1575, 0.6364, 0.1575, 0.5455, 0.3149, 0.2727, 0.1575, 0.3636, 0.3149, 0.1818, 0.3149, 0.09091, 0.1575, 0.1818, 0.3149, 0.0, 0.3149, 0.8182, 0.1575, 0.9091, 0.3149, 0.7273, 0.3149, 0.6364, 0.1575, 0.7273, 0.3149, 0.5455, 0.3149, 0.4545, 0.1575, 0.5455, 0.3149, 0.3636, 0.3149, 0.1818, 0.3149, 0.3636, 0.3149, 0.2727, 0.4724, 0.0, 0.3149, 0.1818, 0.3149, 0.09091, 0.4724, 0.7273, 0.3149, 0.9091, 0.3149, 0.8182, 0.4724, 0.5455, 0.3149, 0.7273, 0.3149, 0.6364, 0.4724, 0.3636, 0.3149, 0.5455, 0.3149, 0.4545, 0.4724])
me_icosphere_026.materials.append(mat_piedra)
me_icosphere_026.update()
me_icosphere_027 = bpy.data.meshes.new('Icosphere.027')
me_icosphere_027.from_pydata([(0.0, 0.0, -0.1199), (0.08674, -0.06302, -0.05361), (-0.03313, -0.102, -0.05361), (-0.1072, 0.0, -0.05361), (-0.03313, 0.102, -0.05361), (0.08674, 0.06302, -0.05361), (0.03313, -0.102, 0.05361), (-0.08674, -0.06302, 0.05361), (-0.08674, 0.06302, 0.05361), (0.03313, 0.102, 0.05361), (0.1072, 0.0, 0.05361), (0.0, 0.0, 0.1199)], [], [(0, 1, 2), (1, 0, 5), (0, 2, 3), (0, 3, 4), (0, 4, 5), (1, 5, 10), (2, 1, 6), (3, 2, 7), (4, 3, 8), (5, 4, 9), (1, 10, 6), (2, 6, 7), (3, 7, 8), (4, 8, 9), (5, 9, 10), (6, 10, 11), (7, 6, 11), (8, 7, 11), (9, 8, 11), (10, 9, 11)])
_uv = me_icosphere_027.uv_layers.new(name='UVMap')
_uv.uv.foreach_set('vector', [0.1818, 0.0, 0.2727, 0.1575, 0.09091, 0.1575, 0.2727, 0.1575, 0.3636, 0.0, 0.4545, 0.1575, 0.9091, 0.0, 1.0, 0.1575, 0.8182, 0.1575, 0.7273, 0.0, 0.8182, 0.1575, 0.6364, 0.1575, 0.5455, 0.0, 0.6364, 0.1575, 0.4545, 0.1575, 0.2727, 0.1575, 0.4545, 0.1575, 0.3636, 0.3149, 0.09091, 0.1575, 0.2727, 0.1575, 0.1818, 0.3149, 0.8182, 0.1575, 1.0, 0.1575, 0.9091, 0.3149, 0.6364, 0.1575, 0.8182, 0.1575, 0.7273, 0.3149, 0.4545, 0.1575, 0.6364, 0.1575, 0.5455, 0.3149, 0.2727, 0.1575, 0.3636, 0.3149, 0.1818, 0.3149, 0.09091, 0.1575, 0.1818, 0.3149, 0.0, 0.3149, 0.8182, 0.1575, 0.9091, 0.3149, 0.7273, 0.3149, 0.6364, 0.1575, 0.7273, 0.3149, 0.5455, 0.3149, 0.4545, 0.1575, 0.5455, 0.3149, 0.3636, 0.3149, 0.1818, 0.3149, 0.3636, 0.3149, 0.2727, 0.4724, 0.0, 0.3149, 0.1818, 0.3149, 0.09091, 0.4724, 0.7273, 0.3149, 0.9091, 0.3149, 0.8182, 0.4724, 0.5455, 0.3149, 0.7273, 0.3149, 0.6364, 0.4724, 0.3636, 0.3149, 0.5455, 0.3149, 0.4545, 0.4724])
me_icosphere_027.materials.append(mat_piedra)
me_icosphere_027.update()

# ---- curves / text
cu_tallo = bpy.data.curves.new('tallo', 'CURVE')
cu_tallo.dimensions = '3D'
_sp = cu_tallo.splines.new('NURBS'); _sp.points.add(4)
_sp.points.foreach_set('co', [0.0, 0.0, 0.0, 1.0, 0.1, 0.04, 0.62, 1.0, 0.27, 0.02, 1.28, 1.0, 0.3, -0.1, 1.92, 1.0, 0.15, -0.28, 2.38, 1.0])
_sp.points.foreach_set('radius', [0.1, 0.088, 0.075, 0.062, 0.055])
_sp.use_endpoint_u = True
cu_tallo.materials.append(mat_tallo)
cu_tallo.bevel_resolution = 5
cu_tallo.bevel_depth = 1.0
cu_tallo.fill_mode = 'FULL'

# ---- objects
ob_tallo = bpy.data.objects.new('tallo', cu_tallo)
ob_cabeza = bpy.data.objects.new('cabeza', None)
ob_petalo = bpy.data.objects.new('petalo', me_petalo_kite_001)
ob_petalo_001 = bpy.data.objects.new('petalo.001', me_petalo_kite_002)
ob_petalo_002 = bpy.data.objects.new('petalo.002', me_petalo_kite_001)
ob_petalo_003 = bpy.data.objects.new('petalo.003', me_petalo_kite_002)
ob_petalo_004 = bpy.data.objects.new('petalo.004', me_petalo_kite_001)
ob_petalo_005 = bpy.data.objects.new('petalo.005', me_petalo_kite_003)
ob_petalo_006 = bpy.data.objects.new('petalo.006', me_petalo_kite_001)
ob_petalo_007 = bpy.data.objects.new('petalo.007', me_petalo_kite_002)
ob_centro = bpy.data.objects.new('centro', me_icosphere)
ob_hoja = bpy.data.objects.new('hoja', me_hoja_tallo)
ob_hoja_001 = bpy.data.objects.new('hoja.001', me_hoja_tallo)
ob_petalo_suelto = bpy.data.objects.new('petalo_suelto', me_petalo_suelto)
ob_petalo_suelto_001 = bpy.data.objects.new('petalo_suelto.001', me_petalo_suelto)
ob_petalo_suelto_002 = bpy.data.objects.new('petalo_suelto.002', me_petalo_suelto)
ob_petalo_suelto_003 = bpy.data.objects.new('petalo_suelto.003', me_petalo_suelto)
ob_petalo_suelto_004 = bpy.data.objects.new('petalo_suelto.004', me_petalo_suelto)
ob_petalo_suelto_005 = bpy.data.objects.new('petalo_suelto.005', me_petalo_suelto)
ob_pasto = bpy.data.objects.new('pasto', me_cylinder)
ob_tierra = bpy.data.objects.new('tierra', me_cone)
ob_flor_isla = bpy.data.objects.new('flor_isla', me_icosphere_001)
ob_flor_isla_001 = bpy.data.objects.new('flor_isla.001', me_icosphere_002)
ob_flor_isla_002 = bpy.data.objects.new('flor_isla.002', me_icosphere_003)
ob_flor_isla_003 = bpy.data.objects.new('flor_isla.003', me_icosphere_004)
ob_flor_isla_004 = bpy.data.objects.new('flor_isla.004', me_icosphere_005)
ob_flor_isla_005 = bpy.data.objects.new('flor_isla.005', me_icosphere_006)
ob_flor_isla_006 = bpy.data.objects.new('flor_isla.006', me_icosphere_007)
ob_flor_isla_007 = bpy.data.objects.new('flor_isla.007', me_icosphere_008)
ob_flor_isla_008 = bpy.data.objects.new('flor_isla.008', me_icosphere_009)
ob_flor_isla_009 = bpy.data.objects.new('flor_isla.009', me_icosphere_010)
ob_flor_isla_010 = bpy.data.objects.new('flor_isla.010', me_icosphere_011)
ob_flor_isla_011 = bpy.data.objects.new('flor_isla.011', me_icosphere_012)
ob_flor_isla_012 = bpy.data.objects.new('flor_isla.012', me_icosphere_013)
ob_flor_isla_013 = bpy.data.objects.new('flor_isla.013', me_icosphere_014)
ob_flor_isla_014 = bpy.data.objects.new('flor_isla.014', me_icosphere_015)
ob_flor_isla_015 = bpy.data.objects.new('flor_isla.015', me_icosphere_016)
ob_flor_isla_016 = bpy.data.objects.new('flor_isla.016', me_icosphere_017)
ob_flor_isla_017 = bpy.data.objects.new('flor_isla.017', me_icosphere_018)
ob_flor_isla_018 = bpy.data.objects.new('flor_isla.018', me_icosphere_019)
ob_flor_isla_019 = bpy.data.objects.new('flor_isla.019', me_icosphere_020)
ob_flor_isla_020 = bpy.data.objects.new('flor_isla.020', me_icosphere_021)
ob_flor_isla_021 = bpy.data.objects.new('flor_isla.021', me_icosphere_022)
ob_flor_isla_022 = bpy.data.objects.new('flor_isla.022', me_icosphere_023)
ob_flor_isla_023 = bpy.data.objects.new('flor_isla.023', me_icosphere_024)
ob_piedra = bpy.data.objects.new('piedra', me_icosphere_025)
ob_piedra_001 = bpy.data.objects.new('piedra.001', me_icosphere_026)
ob_piedra_002 = bpy.data.objects.new('piedra.002', me_icosphere_027)
ob_pivot = bpy.data.objects.new('pivot', None)
ob_sol_calido = bpy.data.objects.new('sol_calido', light_sol_calido)
ob_relleno_frio = bpy.data.objects.new('relleno_frio', light_relleno_frio)
ob_rim = bpy.data.objects.new('rim', light_rim)
ob_camara = bpy.data.objects.new('camara', cam_cam)

# ---- transforms, parenting, visibility, modifiers, constraints
ob_tallo.parent = ob_pivot
ob_tallo.location = (0.0, 0.0, 0.0)
ob_cabeza.parent = ob_pivot
ob_cabeza.location = (0.12, -0.36, 2.52)
ob_cabeza.rotation_euler = (0.8378, 0.0, 0.0)
ob_petalo.parent = ob_cabeza
ob_petalo.location = (0.0, 0.0, 0.0)
ob_petalo.rotation_euler = (-0.0119, -0.08154, 0.3593)
ob_petalo.scale = (1.033, 1.033, 1.033)
ob_petalo_001.parent = ob_cabeza
ob_petalo_001.location = (0.0, 0.0, 0.0)
ob_petalo_001.rotation_euler = (0.007794, -0.04479, 1.183)
ob_petalo_001.scale = (0.9907, 0.9907, 0.9907)
ob_petalo_002.parent = ob_cabeza
ob_petalo_002.location = (0.0, 0.0, 0.0)
ob_petalo_002.rotation_euler = (0.02316, -0.05389, 1.992)
ob_petalo_002.scale = (1.013, 1.013, 1.013)
ob_petalo_003.parent = ob_cabeza
ob_petalo_003.location = (0.0, 0.0, 0.0)
ob_petalo_003.rotation_euler = (0.03393, -0.06485, 2.714)
ob_petalo_003.scale = (0.972, 0.972, 0.972)
ob_petalo_004.parent = ob_cabeza
ob_petalo_004.location = (0.0, 0.0, 0.0)
ob_petalo_004.rotation_euler = (0.02232, -0.0866, 3.55)
ob_petalo_004.scale = (1.01, 1.01, 1.01)
ob_petalo_005.parent = ob_cabeza
ob_petalo_005.location = (0.0, 0.0, 0.0)
ob_petalo_005.rotation_euler = (-0.04405, -0.03725, 4.273)
ob_petalo_005.scale = (1.029, 1.029, 1.029)
ob_petalo_006.parent = ob_cabeza
ob_petalo_006.location = (0.0, 0.0, 0.0)
ob_petalo_006.rotation_euler = (0.0341, -0.08273, 5.128)
ob_petalo_006.scale = (1.019, 1.019, 1.019)
ob_petalo_007.parent = ob_cabeza
ob_petalo_007.location = (0.0, 0.0, 0.0)
ob_petalo_007.rotation_euler = (-0.0375, -0.0464, 5.853)
ob_petalo_007.scale = (1.033, 1.033, 1.033)
ob_centro.parent = ob_cabeza
ob_centro.location = (0.0, 0.0, 0.1)
ob_centro.scale = (1.0, 1.0, 0.5)
ob_hoja.parent = ob_pivot
ob_hoja.location = (0.08, 0.05, 0.55)
ob_hoja.rotation_euler = (-0.15, -0.3142, 0.6109)
ob_hoja_001.parent = ob_pivot
ob_hoja_001.location = (0.26, 0.0, 1.22)
ob_hoja_001.rotation_euler = (-0.1, -0.3142, 3.578)
ob_petalo_suelto.parent = ob_pivot
ob_petalo_suelto.location = (-0.5566, -1.368, 0.2803)
ob_petalo_suelto.rotation_euler = (1.996, 3.893, 3.82)
ob_petalo_suelto.scale = (0.991, 0.991, 0.991)
ob_petalo_suelto_001.parent = ob_pivot
ob_petalo_suelto_001.location = (1.005, -0.8606, 0.6521)
ob_petalo_suelto_001.rotation_euler = (0.9163, 4.193, 2.557)
ob_petalo_suelto_001.scale = (1.232, 1.232, 1.232)
ob_petalo_suelto_002.parent = ob_pivot
ob_petalo_suelto_002.location = (-0.8033, 0.03528, 0.2325)
ob_petalo_suelto_002.rotation_euler = (0.8475, 2.879, 4.573)
ob_petalo_suelto_002.scale = (1.113, 1.113, 1.113)
ob_petalo_suelto_003.parent = ob_pivot
ob_petalo_suelto_003.location = (-0.0362, -0.9701, 1.521)
ob_petalo_suelto_003.rotation_euler = (4.114, 2.021, 0.8717)
ob_petalo_suelto_003.scale = (0.9329, 0.9329, 0.9329)
ob_petalo_suelto_004.parent = ob_pivot
ob_petalo_suelto_004.location = (1.301, 0.3302, 1.512)
ob_petalo_suelto_004.rotation_euler = (4.719, 0.6866, 4.148)
ob_petalo_suelto_004.scale = (0.9638, 0.9638, 0.9638)
ob_petalo_suelto_005.parent = ob_pivot
ob_petalo_suelto_005.location = (0.8443, -0.7109, 1.324)
ob_petalo_suelto_005.rotation_euler = (3.825, 2.627, 5.328)
ob_petalo_suelto_005.scale = (1.381, 1.381, 1.381)
ob_pasto.parent = ob_pivot
ob_pasto.location = (0.0, 0.0, -0.15)
ob_tierra.parent = ob_pivot
ob_tierra.location = (0.0, 0.0, -0.889)
ob_flor_isla.parent = ob_pivot
ob_flor_isla.location = (-0.2612, 0.9842, 0.02302)
ob_flor_isla_001.parent = ob_pivot
ob_flor_isla_001.location = (-1.134, 1.134, 0.02998)
ob_flor_isla_002.parent = ob_pivot
ob_flor_isla_002.location = (-1.797, -0.3996, 0.02512)
ob_flor_isla_003.parent = ob_pivot
ob_flor_isla_003.location = (-2.1, 0.02226, 0.02445)
ob_flor_isla_004.parent = ob_pivot
ob_flor_isla_004.location = (0.8825, 0.0909, 0.02492)
ob_flor_isla_005.parent = ob_pivot
ob_flor_isla_005.location = (1.549, 0.2609, 0.02175)
ob_flor_isla_006.parent = ob_pivot
ob_flor_isla_006.location = (0.9422, -1.321, 0.02415)
ob_flor_isla_007.parent = ob_pivot
ob_flor_isla_007.location = (0.04344, 1.789, 0.01738)
ob_flor_isla_008.parent = ob_pivot
ob_flor_isla_008.location = (-0.9152, -0.05779, 0.01764)
ob_flor_isla_009.parent = ob_pivot
ob_flor_isla_009.location = (1.177, 0.3026, 0.02045)
ob_flor_isla_010.parent = ob_pivot
ob_flor_isla_010.location = (-1.158, -1.785, 0.0281)
ob_flor_isla_011.parent = ob_pivot
ob_flor_isla_011.location = (-0.4104, 1.032, 0.02744)
ob_flor_isla_012.parent = ob_pivot
ob_flor_isla_012.location = (0.8822, -0.7123, 0.02259)
ob_flor_isla_013.parent = ob_pivot
ob_flor_isla_013.location = (-0.9062, -0.06706, 0.01775)
ob_flor_isla_014.parent = ob_pivot
ob_flor_isla_014.location = (0.725, 1.147, 0.02029)
ob_flor_isla_015.parent = ob_pivot
ob_flor_isla_015.location = (0.59, 0.2563, 0.02087)
ob_flor_isla_016.parent = ob_pivot
ob_flor_isla_016.location = (-0.2864, 0.5783, 0.01749)
ob_flor_isla_017.parent = ob_pivot
ob_flor_isla_017.location = (0.8746, -1.751, 0.01836)
ob_flor_isla_018.parent = ob_pivot
ob_flor_isla_018.location = (1.054, 1.435, 0.02374)
ob_flor_isla_019.parent = ob_pivot
ob_flor_isla_019.location = (-0.3249, 2.174, 0.02674)
ob_flor_isla_020.parent = ob_pivot
ob_flor_isla_020.location = (0.2458, -1.848, 0.02213)
ob_flor_isla_021.parent = ob_pivot
ob_flor_isla_021.location = (-0.7867, -1.41, 0.02606)
ob_flor_isla_022.parent = ob_pivot
ob_flor_isla_022.location = (1.128, 1.809, 0.0274)
ob_flor_isla_023.parent = ob_pivot
ob_flor_isla_023.location = (-0.1136, 0.6962, 0.02778)
ob_piedra.parent = ob_pivot
ob_piedra.location = (-0.4223, 1.981, 0.04389)
ob_piedra.rotation_euler = (0.0, 0.0, 1.718)
ob_piedra.scale = (0.943, 0.8337, 0.5793)
ob_piedra_001.parent = ob_pivot
ob_piedra_001.location = (1.097, 1.636, 0.05078)
ob_piedra_001.rotation_euler = (0.0, 0.0, 1.121)
ob_piedra_001.scale = (1.159, 0.9869, 0.7854)
ob_piedra_002.parent = ob_pivot
ob_piedra_002.location = (0.3902, -1.615, 0.05394)
ob_piedra_002.rotation_euler = (0.0, 0.0, 0.1841)
ob_piedra_002.scale = (1.01, 0.9106, 0.7481)
ob_pivot.location = (0.0, 0.0, 0.0)
ob_sol_calido.location = (0.0, 0.0, 0.0)
ob_sol_calido.rotation_euler = (0.8378, 0.0, -0.6632)
ob_relleno_frio.location = (0.0, 0.0, 0.0)
ob_relleno_frio.rotation_euler = (1.222, 0.0, 2.443)
ob_rim.location = (0.0, 0.0, 0.0)
ob_rim.rotation_euler = (1.082, 0.0, 3.142)
ob_camara.location = (0.0, -12.19, 0.962)
ob_camara.rotation_euler = (1.571, 0.0, 0.0)

# ---- collection membership
scene.collection.objects.link(ob_tallo)
scene.collection.objects.link(ob_cabeza)
scene.collection.objects.link(ob_petalo)
scene.collection.objects.link(ob_petalo_001)
scene.collection.objects.link(ob_petalo_002)
scene.collection.objects.link(ob_petalo_003)
scene.collection.objects.link(ob_petalo_004)
scene.collection.objects.link(ob_petalo_005)
scene.collection.objects.link(ob_petalo_006)
scene.collection.objects.link(ob_petalo_007)
scene.collection.objects.link(ob_centro)
scene.collection.objects.link(ob_hoja)
scene.collection.objects.link(ob_hoja_001)
scene.collection.objects.link(ob_petalo_suelto)
scene.collection.objects.link(ob_petalo_suelto_001)
scene.collection.objects.link(ob_petalo_suelto_002)
scene.collection.objects.link(ob_petalo_suelto_003)
scene.collection.objects.link(ob_petalo_suelto_004)
scene.collection.objects.link(ob_petalo_suelto_005)
scene.collection.objects.link(ob_pasto)
scene.collection.objects.link(ob_tierra)
scene.collection.objects.link(ob_flor_isla)
scene.collection.objects.link(ob_flor_isla_001)
scene.collection.objects.link(ob_flor_isla_002)
scene.collection.objects.link(ob_flor_isla_003)
scene.collection.objects.link(ob_flor_isla_004)
scene.collection.objects.link(ob_flor_isla_005)
scene.collection.objects.link(ob_flor_isla_006)
scene.collection.objects.link(ob_flor_isla_007)
scene.collection.objects.link(ob_flor_isla_008)
scene.collection.objects.link(ob_flor_isla_009)
scene.collection.objects.link(ob_flor_isla_010)
scene.collection.objects.link(ob_flor_isla_011)
scene.collection.objects.link(ob_flor_isla_012)
scene.collection.objects.link(ob_flor_isla_013)
scene.collection.objects.link(ob_flor_isla_014)
scene.collection.objects.link(ob_flor_isla_015)
scene.collection.objects.link(ob_flor_isla_016)
scene.collection.objects.link(ob_flor_isla_017)
scene.collection.objects.link(ob_flor_isla_018)
scene.collection.objects.link(ob_flor_isla_019)
scene.collection.objects.link(ob_flor_isla_020)
scene.collection.objects.link(ob_flor_isla_021)
scene.collection.objects.link(ob_flor_isla_022)
scene.collection.objects.link(ob_flor_isla_023)
scene.collection.objects.link(ob_piedra)
scene.collection.objects.link(ob_piedra_001)
scene.collection.objects.link(ob_piedra_002)
scene.collection.objects.link(ob_pivot)
scene.collection.objects.link(ob_sol_calido)
scene.collection.objects.link(ob_relleno_frio)
scene.collection.objects.link(ob_rim)
scene.collection.objects.link(ob_camara)

# ---- scene / render settings (as saved in the file)
scene.camera = ob_camara
scene.frame_start = 1; scene.frame_end = 250; scene.frame_set(1)
scene.render.engine = 'BLENDER_EEVEE_NEXT'
scene.render.image_settings.file_format = 'WEBP'
scene.render.image_settings.quality = 85
scene.render.resolution_x = 800
scene.render.resolution_y = 1000
scene.render.film_transparent = True
scene.render.bake_bias = 0.0
scene.render.bake_samples = 0
scene.render.compositor_device = 'GPU'
scene.eevee.use_volume_custom_range = False
scene.eevee.fast_gi_thickness_near = 0.1
scene.eevee.fast_gi_thickness_far = 0.0
scene.eevee.ray_tracing_options.screen_trace_thickness = 0.1
scene.view_settings.view_transform = 'Standard'
bpy.context.view_layer.update()
